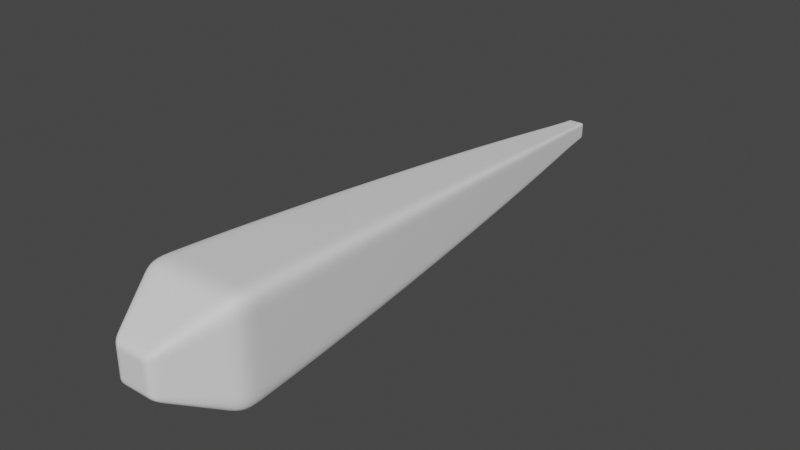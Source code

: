# Source: bone.blend  (saved by Blender 2.90.8; exported with 4.5.12 LTS)
import bpy
from mathutils import Matrix  # noqa: F401  (used for matrix-valued properties, if any)

bpy.ops.wm.read_factory_settings(use_empty=True)
scene = bpy.context.scene
scene.name = 'Scene'

# ---- collections
col_collection = bpy.data.collections.new('Collection'); scene.collection.children.link(col_collection)

# ---- materials (node trees are filled in below, after node groups)
mat_material_001 = bpy.data.materials.new('Material.001')
mat_material_001.alpha_threshold = 0.0
mat_material_001.use_transparent_shadow = False
mat_material_001.line_color = (0.0, 0.0, 0.0, 1.0)

# ---- material node trees

# ---- world
world_world = bpy.data.worlds.new('World'); scene.world = world_world
world_world.use_nodes = True; world_world.node_tree.nodes.clear()
_N = world_world.node_tree.nodes; _L = world_world.node_tree.links
n0 = _N.new('ShaderNodeOutputWorld'); n0.name = 'World Output'; n0.location = (300, 300)
n1 = _N.new('ShaderNodeBackground'); n1.name = 'Background'; n1.location = (10, 300)
n1.inputs[0].default_value = (0.05088, 0.05088, 0.05088, 1.0)
_L.new(n1.outputs[0], n0.inputs[0])
n0.is_active_output = True
world_world.color = (0.05088, 0.05088, 0.05088)
world_world.use_sun_shadow = False
world_world.sun_shadow_jitter_overblur = 0.0

# ---- meshes
me_cube_006 = bpy.data.meshes.new('Cube.006')
me_cube_006.from_pydata([(0.01307, 0.967, -0.01307), (0.07993, 0.1361, -0.07993), (0.01307, 0.967, 0.01307), (0.07993, 0.1361, 0.07993), (-0.01307, 0.967, -0.01307), (-0.07993, 0.1361, -0.07993), (-0.01307, 0.967, 0.01307), (-0.07993, 0.1361, 0.07993), (-0.02969, 0.04008, -0.02969), (-0.02969, 0.04008, 0.02969), (0.02969, 0.04008, -0.02969), (0.02969, 0.04008, 0.02969), (-0.07993, 0.1361, -0.04796), (-0.07993, 0.1361, -0.01599), (-0.07993, 0.1361, 0.01599), (-0.07993, 0.1361, 0.04796), (0.04796, 0.1361, -0.07993), (0.01599, 0.1361, -0.07993), (-0.01599, 0.1361, -0.07993), (-0.04796, 0.1361, -0.07993), (0.0198, 0.8923, -0.0198), (0.03326, 0.7584, -0.03326), (0.05132, 0.5542, -0.05132), (0.06901, 0.3205, -0.06901), (-0.06901, 0.3205, 0.06901), (-0.05132, 0.5542, 0.05132), (-0.03326, 0.7584, 0.03326), (-0.0198, 0.8923, 0.0198), (0.0198, 0.8923, 0.0198), (0.03326, 0.7584, 0.03326), (0.05132, 0.5542, 0.05132), (0.06901, 0.3205, 0.06901), (-0.0198, 0.8923, -0.0198), (-0.03326, 0.7584, -0.03326), (-0.05132, 0.5542, -0.05132), (-0.06901, 0.3205, -0.06901), (0.007844, 0.967, 0.01307), (0.002615, 0.967, 0.01307), (-0.002615, 0.967, 0.01307), (-0.007844, 0.967, 0.01307), (0.01307, 0.967, -0.007844), (0.01307, 0.967, -0.002615), (0.01307, 0.967, 0.002615), (0.01307, 0.967, 0.007844), (-0.04796, 0.1361, 0.07993), (-0.01599, 0.1361, 0.07993), (0.01599, 0.1361, 0.07993), (0.04796, 0.1361, 0.07993), (-0.01307, 0.967, 0.007844), (-0.01307, 0.967, 0.002615), (-0.01307, 0.967, -0.002615), (-0.01307, 0.967, -0.007844), (-0.007844, 0.967, -0.01307), (-0.002615, 0.967, -0.01307), (0.002615, 0.967, -0.01307), (0.007844, 0.967, -0.01307), (0.07993, 0.1361, 0.04796), (0.07993, 0.1361, 0.01599), (0.07993, 0.1361, -0.01599), (0.07993, 0.1361, -0.04796), (-0.02969, 0.04008, -0.01782), (-0.02969, 0.04008, -0.005939), (-0.02969, 0.04008, 0.005939), (-0.02969, 0.04008, 0.01782), (0.01782, 0.04008, -0.02969), (0.005939, 0.04008, -0.02969), (-0.005939, 0.04008, -0.02969), (-0.01782, 0.04008, -0.02969), (-0.01782, 0.04008, 0.02969), (-0.005939, 0.04008, 0.02969), (0.005939, 0.04008, 0.02969), (0.01782, 0.04008, 0.02969), (0.02969, 0.04008, 0.01782), (0.02969, 0.04008, 0.005939), (0.02969, 0.04008, -0.005939), (0.02969, 0.04008, -0.01782), (0.06988, 0.1169, -0.06988), (0.05983, 0.09772, -0.05983), (0.04979, 0.07851, -0.04979), (0.03974, 0.05929, -0.03974), (-0.03974, 0.05929, -0.03974), (-0.04979, 0.07851, -0.04979), (-0.05983, 0.09772, -0.05983), (-0.06988, 0.1169, -0.06988), (-0.06988, 0.1169, 0.06988), (-0.05983, 0.09772, 0.05983), (-0.04979, 0.07851, 0.04979), (-0.03974, 0.05929, 0.03974), (0.03974, 0.05929, 0.03974), (0.04979, 0.07851, 0.04979), (0.05983, 0.09772, 0.05983), (0.06988, 0.1169, 0.06988), (0.06988, 0.1169, -0.04193), (0.05983, 0.09772, -0.0359), (0.04979, 0.07851, -0.02987), (0.03974, 0.05929, -0.02384), (0.06988, 0.1169, -0.01398), (0.05983, 0.09772, -0.01197), (0.04979, 0.07851, -0.009957), (0.03974, 0.05929, -0.007948), (0.06988, 0.1169, 0.01398), (0.05983, 0.09772, 0.01197), (0.04979, 0.07851, 0.009957), (0.03974, 0.05929, 0.007948), (0.06988, 0.1169, 0.04193), (0.05983, 0.09772, 0.0359), (0.04979, 0.07851, 0.02987), (0.03974, 0.05929, 0.02384), (-0.06988, 0.1169, 0.04193), (-0.05983, 0.09772, 0.0359), (-0.04979, 0.07851, 0.02987), (-0.03974, 0.05929, 0.02384), (-0.06988, 0.1169, 0.01398), (-0.05983, 0.09772, 0.01197), (-0.04979, 0.07851, 0.009957), (-0.03974, 0.05929, 0.007948), (-0.06988, 0.1169, -0.01398), (-0.05983, 0.09772, -0.01197), (-0.04979, 0.07851, -0.009957), (-0.03974, 0.05929, -0.007948), (-0.06988, 0.1169, -0.04193), (-0.05983, 0.09772, -0.0359), (-0.04979, 0.07851, -0.02987), (-0.03974, 0.05929, -0.02384), (0.04193, 0.1169, 0.06988), (0.0359, 0.09772, 0.05983), (0.02987, 0.07851, 0.04979), (0.02384, 0.05929, 0.03974), (0.01398, 0.1169, 0.06988), (0.01197, 0.09772, 0.05983), (0.009957, 0.07851, 0.04979), (0.007948, 0.05929, 0.03974), (-0.01398, 0.1169, 0.06988), (-0.01197, 0.09772, 0.05983), (-0.009957, 0.07851, 0.04979), (-0.007948, 0.05929, 0.03974), (-0.04193, 0.1169, 0.06988), (-0.0359, 0.09772, 0.05983), (-0.02987, 0.07851, 0.04979), (-0.02384, 0.05929, 0.03974), (-0.01782, 0.04008, -0.01782), (-0.01782, 0.04008, -0.005939), (-0.01782, 0.04008, 0.005939), (-0.01782, 0.04008, 0.01782), (-0.005939, 0.04008, -0.01782), (-0.005939, 0.04008, -0.005939), (-0.005939, 0.04008, 0.005939), (-0.005939, 0.04008, 0.01782), (0.005939, 0.04008, -0.01782), (0.005939, 0.04008, -0.005939), (0.005939, 0.04008, 0.005939), (0.005939, 0.04008, 0.01782), (0.01782, 0.04008, -0.01782), (0.01782, 0.04008, -0.005939), (0.01782, 0.04008, 0.005939), (0.01782, 0.04008, 0.01782), (-0.04139, 0.3208, -0.06898), (-0.0138, 0.3208, -0.06898), (0.0138, 0.3208, -0.06898), (0.04139, 0.3208, -0.06898), (-0.03076, 0.5546, -0.05127), (-0.01026, 0.5545, -0.05128), (0.01026, 0.5545, -0.05128), (0.03076, 0.5546, -0.05127), (-0.01994, 0.7586, -0.03324), (-0.006647, 0.7586, -0.03324), (0.006647, 0.7586, -0.03324), (0.01994, 0.7586, -0.03324), (-0.01188, 0.8923, -0.01979), (-0.003958, 0.8923, -0.01979), (0.003958, 0.8923, -0.01979), (0.01188, 0.8923, -0.01979), (0.06898, 0.3208, -0.04139), (0.06898, 0.3208, -0.0138), (0.06898, 0.3208, 0.0138), (0.06898, 0.3208, 0.04139), (0.05127, 0.5546, -0.03076), (0.05128, 0.5545, -0.01026), (0.05128, 0.5545, 0.01026), (0.05127, 0.5546, 0.03076), (0.03324, 0.7586, -0.01994), (0.03324, 0.7586, -0.006647), (0.03324, 0.7586, 0.006647), (0.03324, 0.7586, 0.01994), (0.01979, 0.8923, -0.01188), (0.01979, 0.8923, -0.003958), (0.01979, 0.8923, 0.003958), (0.01979, 0.8923, 0.01188), (-0.04193, 0.1169, -0.06988), (-0.0359, 0.09772, -0.05983), (-0.02987, 0.07851, -0.04979), (-0.02384, 0.05929, -0.03974), (-0.01398, 0.1169, -0.06988), (-0.01197, 0.09772, -0.05983), (-0.009957, 0.07851, -0.04979), (-0.007948, 0.05929, -0.03974), (0.01398, 0.1169, -0.06988), (0.01197, 0.09772, -0.05983), (0.009957, 0.07851, -0.04979), (0.007948, 0.05929, -0.03974), (0.04193, 0.1169, -0.06988), (0.0359, 0.09772, -0.05983), (0.02987, 0.07851, -0.04979), (0.02384, 0.05929, -0.03974), (-0.06898, 0.3208, 0.04139), (-0.06898, 0.3208, 0.0138), (-0.06898, 0.3208, -0.0138), (-0.06898, 0.3208, -0.04139), (-0.05127, 0.5546, 0.03076), (-0.05128, 0.5545, 0.01026), (-0.05128, 0.5545, -0.01026), (-0.05127, 0.5546, -0.03076), (-0.03324, 0.7586, 0.01994), (-0.03324, 0.7586, 0.006647), (-0.03324, 0.7586, -0.006647), (-0.03324, 0.7586, -0.01994), (-0.01979, 0.8923, 0.01188), (-0.01979, 0.8923, 0.003958), (-0.01979, 0.8923, -0.003958), (-0.01979, 0.8923, -0.01188), (0.04139, 0.3208, 0.06898), (0.0138, 0.3208, 0.06898), (-0.0138, 0.3208, 0.06898), (-0.04139, 0.3208, 0.06898), (0.03076, 0.5546, 0.05127), (0.01026, 0.5545, 0.05128), (-0.01026, 0.5545, 0.05128), (-0.03076, 0.5546, 0.05127), (0.01994, 0.7586, 0.03324), (0.006647, 0.7586, 0.03324), (-0.006647, 0.7586, 0.03324), (-0.01994, 0.7586, 0.03324), (0.01188, 0.8923, 0.01979), (0.003958, 0.8923, 0.01979), (-0.003958, 0.8923, 0.01979), (-0.01188, 0.8923, 0.01979), (0.007844, 0.967, -0.007844), (0.007844, 0.967, -0.002615), (0.007844, 0.967, 0.002615), (0.007844, 0.967, 0.007844), (0.002615, 0.967, -0.007844), (0.002615, 0.967, -0.002615), (0.002615, 0.967, 0.002615), (0.002615, 0.967, 0.007844), (-0.002615, 0.967, -0.007844), (-0.002615, 0.967, -0.002615), (-0.002615, 0.967, 0.002615), (-0.002615, 0.967, 0.007844), (-0.007844, 0.967, -0.007844), (-0.007844, 0.967, -0.002615), (-0.007844, 0.967, 0.002615), (-0.007844, 0.967, 0.007844), (0.07187, 0.2775, -0.07187), (0.07434, 0.2378, -0.07434), (0.07634, 0.2026, -0.07634), (0.07813, 0.1694, -0.07813), (0.07187, 0.2775, 0.07187), (0.07434, 0.2378, 0.07434), (0.07634, 0.2026, 0.07634), (0.07813, 0.1694, 0.07813), (-0.07187, 0.2775, -0.07187), (-0.07434, 0.2378, -0.07434), (-0.07634, 0.2026, -0.07634), (-0.07813, 0.1694, -0.07813), (-0.07813, 0.1694, 0.07813), (-0.07634, 0.2026, 0.07634), (-0.07434, 0.2378, 0.07434), (-0.07187, 0.2775, 0.07187), (-0.04311, 0.2777, -0.07185), (-0.0446, 0.238, -0.07433), (-0.0458, 0.2026, -0.07634), (-0.04688, 0.1694, -0.07813), (-0.01437, 0.2777, -0.07185), (-0.01487, 0.238, -0.07433), (-0.01527, 0.2026, -0.07634), (-0.01563, 0.1694, -0.07813), (0.01437, 0.2777, -0.07185), (0.01487, 0.238, -0.07433), (0.01527, 0.2026, -0.07634), (0.01563, 0.1694, -0.07813), (0.04311, 0.2777, -0.07185), (0.0446, 0.238, -0.07433), (0.0458, 0.2026, -0.07634), (0.04688, 0.1694, -0.07813), (0.07185, 0.2777, -0.04311), (0.07433, 0.238, -0.0446), (0.07634, 0.2026, -0.0458), (0.07813, 0.1694, -0.04688), (0.07185, 0.2777, -0.01437), (0.07433, 0.238, -0.01487), (0.07634, 0.2026, -0.01527), (0.07813, 0.1694, -0.01563), (0.07185, 0.2777, 0.01437), (0.07433, 0.238, 0.01487), (0.07634, 0.2026, 0.01527), (0.07813, 0.1694, 0.01563), (0.07185, 0.2777, 0.04311), (0.07433, 0.238, 0.0446), (0.07634, 0.2026, 0.0458), (0.07813, 0.1694, 0.04688), (-0.07185, 0.2777, 0.04311), (-0.07433, 0.238, 0.0446), (-0.07634, 0.2026, 0.0458), (-0.07813, 0.1694, 0.04688), (-0.07185, 0.2777, 0.01437), (-0.07433, 0.238, 0.01487), (-0.07634, 0.2026, 0.01527), (-0.07813, 0.1694, 0.01563), (-0.07185, 0.2777, -0.01437), (-0.07433, 0.238, -0.01487), (-0.07634, 0.2026, -0.01527), (-0.07813, 0.1694, -0.01563), (-0.07185, 0.2777, -0.04311), (-0.07433, 0.238, -0.0446), (-0.07634, 0.2026, -0.0458), (-0.07813, 0.1694, -0.04688), (0.04311, 0.2777, 0.07185), (0.0446, 0.238, 0.07433), (0.0458, 0.2026, 0.07634), (0.04688, 0.1694, 0.07813), (0.01437, 0.2777, 0.07185), (0.01487, 0.238, 0.07433), (0.01527, 0.2026, 0.07634), (0.01563, 0.1694, 0.07813), (-0.01437, 0.2777, 0.07185), (-0.01487, 0.238, 0.07433), (-0.01527, 0.2026, 0.07634), (-0.01563, 0.1694, 0.07813), (-0.04311, 0.2777, 0.07185), (-0.0446, 0.238, 0.07433), (-0.0458, 0.2026, 0.07634), (-0.04688, 0.1694, 0.07813), (0.05603, 0.4958, -0.05603), (0.06063, 0.4365, -0.06063), (0.065, 0.3775, -0.065), (-0.065, 0.3775, 0.065), (-0.06063, 0.4365, 0.06063), (-0.05603, 0.4958, 0.05603), (0.05603, 0.4958, 0.05603), (0.06063, 0.4365, 0.06063), (0.065, 0.3775, 0.065), (-0.05603, 0.4958, -0.05603), (-0.06063, 0.4365, -0.06063), (-0.065, 0.3775, -0.065), (-0.03359, 0.4962, -0.05599), (-0.03635, 0.4368, -0.06059), (-0.03898, 0.3778, -0.06496), (-0.0112, 0.4962, -0.05599), (-0.01212, 0.4368, -0.06059), (-0.01299, 0.3778, -0.06496), (0.0112, 0.4962, -0.05599), (0.01212, 0.4368, -0.06059), (0.01299, 0.3778, -0.06496), (0.03359, 0.4962, -0.05599), (0.03635, 0.4368, -0.06059), (0.03898, 0.3778, -0.06496), (0.05599, 0.4962, -0.03359), (0.06059, 0.4368, -0.03635), (0.06496, 0.3778, -0.03898), (0.05599, 0.4962, -0.0112), (0.06059, 0.4368, -0.01212), (0.06496, 0.3778, -0.01299), (0.05599, 0.4962, 0.0112), (0.06059, 0.4368, 0.01212), (0.06496, 0.3778, 0.01299), (0.05599, 0.4962, 0.03359), (0.06059, 0.4368, 0.03635), (0.06496, 0.3778, 0.03898), (-0.05599, 0.4962, 0.03359), (-0.06059, 0.4368, 0.03635), (-0.06496, 0.3778, 0.03898), (-0.05599, 0.4962, 0.0112), (-0.06059, 0.4368, 0.01212), (-0.06496, 0.3778, 0.01299), (-0.05599, 0.4962, -0.0112), (-0.06059, 0.4368, -0.01212), (-0.06496, 0.3778, -0.01299), (-0.05599, 0.4962, -0.03359), (-0.06059, 0.4368, -0.03635), (-0.06496, 0.3778, -0.03898), (0.03359, 0.4962, 0.05599), (0.03635, 0.4368, 0.06059), (0.03898, 0.3778, 0.06496), (0.0112, 0.4962, 0.05599), (0.01212, 0.4368, 0.06059), (0.01299, 0.3778, 0.06496), (-0.0112, 0.4962, 0.05599), (-0.01212, 0.4368, 0.06059), (-0.01299, 0.3778, 0.06496), (-0.03359, 0.4962, 0.05599), (-0.03635, 0.4368, 0.06059), (-0.03898, 0.3778, 0.06496), (0.03662, 0.7227, -0.03662), (0.04015, 0.6841, -0.04015), (0.0438, 0.6429, -0.0438), (0.04754, 0.5995, -0.04754), (-0.04754, 0.5995, 0.04754), (-0.0438, 0.6429, 0.0438), (-0.04015, 0.6841, 0.04015), (-0.03662, 0.7227, 0.03662), (0.03662, 0.7227, 0.03662), (0.04015, 0.6841, 0.04015), (0.0438, 0.6429, 0.0438), (0.04754, 0.5995, 0.04754), (-0.03662, 0.7227, -0.03662), (-0.04015, 0.6841, -0.04015), (-0.0438, 0.6429, -0.0438), (-0.04754, 0.5995, -0.04754), (-0.02196, 0.7229, -0.03659), (-0.02407, 0.6843, -0.04011), (-0.02626, 0.6432, -0.04376), (-0.0285, 0.5998, -0.0475), (-0.007319, 0.7229, -0.03659), (-0.008023, 0.6843, -0.04011), (-0.008752, 0.6432, -0.04376), (-0.009499, 0.5998, -0.0475), (0.007319, 0.7229, -0.03659), (0.008023, 0.6843, -0.04011), (0.008752, 0.6432, -0.04376), (0.009499, 0.5998, -0.0475), (0.02196, 0.7229, -0.03659), (0.02407, 0.6843, -0.04011), (0.02626, 0.6432, -0.04376), (0.0285, 0.5998, -0.0475), (0.03659, 0.7229, -0.02196), (0.04011, 0.6843, -0.02407), (0.04376, 0.6432, -0.02626), (0.0475, 0.5998, -0.0285), (0.03659, 0.7229, -0.007319), (0.04011, 0.6843, -0.008023), (0.04376, 0.6432, -0.008752), (0.0475, 0.5998, -0.009499), (0.03659, 0.7229, 0.007319), (0.04011, 0.6843, 0.008023), (0.04376, 0.6432, 0.008752), (0.0475, 0.5998, 0.009499), (0.03659, 0.7229, 0.02196), (0.04011, 0.6843, 0.02407), (0.04376, 0.6432, 0.02626), (0.0475, 0.5998, 0.0285), (-0.03659, 0.7229, 0.02196), (-0.04011, 0.6843, 0.02407), (-0.04376, 0.6432, 0.02626), (-0.0475, 0.5998, 0.0285), (-0.03659, 0.7229, 0.007319), (-0.04011, 0.6843, 0.008023), (-0.04376, 0.6432, 0.008752), (-0.0475, 0.5998, 0.009499), (-0.03659, 0.7229, -0.007319), (-0.04011, 0.6843, -0.008023), (-0.04376, 0.6432, -0.008752), (-0.0475, 0.5998, -0.009499), (-0.03659, 0.7229, -0.02196), (-0.04011, 0.6843, -0.02407), (-0.04376, 0.6432, -0.02626), (-0.0475, 0.5998, -0.0285), (0.02196, 0.7229, 0.03659), (0.02407, 0.6843, 0.04011), (0.02626, 0.6432, 0.04376), (0.0285, 0.5998, 0.0475), (0.007319, 0.7229, 0.03659), (0.008023, 0.6843, 0.04011), (0.008752, 0.6432, 0.04376), (0.009499, 0.5998, 0.0475), (-0.007319, 0.7229, 0.03659), (-0.008023, 0.6843, 0.04011), (-0.008752, 0.6432, 0.04376), (-0.009499, 0.5998, 0.0475), (-0.02196, 0.7229, 0.03659), (-0.02407, 0.6843, 0.04011), (-0.02626, 0.6432, 0.04376), (-0.0285, 0.5998, 0.0475), (0.02257, 0.8657, -0.02257), (0.02576, 0.8347, -0.02576), (0.02933, 0.7989, -0.02933), (-0.02933, 0.7989, 0.02933), (-0.02576, 0.8347, 0.02576), (-0.02257, 0.8657, 0.02257), (0.02257, 0.8657, 0.02257), (0.02576, 0.8347, 0.02576), (0.02933, 0.7989, 0.02933), (-0.02257, 0.8657, -0.02257), (-0.02576, 0.8347, -0.02576), (-0.02933, 0.7989, -0.02933), (-0.01354, 0.8657, -0.02256), (-0.01545, 0.8347, -0.02574), (-0.01759, 0.799, -0.02931), (-0.004512, 0.8657, -0.02256), (-0.005148, 0.8347, -0.02574), (-0.005862, 0.7991, -0.02931), (0.004512, 0.8657, -0.02256), (0.005148, 0.8347, -0.02574), (0.005862, 0.7991, -0.02931), (0.01354, 0.8657, -0.02256), (0.01545, 0.8347, -0.02574), (0.01759, 0.799, -0.02931), (0.02256, 0.8657, -0.01354), (0.02574, 0.8347, -0.01545), (0.02931, 0.799, -0.01759), (0.02256, 0.8657, -0.004512), (0.02574, 0.8347, -0.005148), (0.02931, 0.7991, -0.005863), (0.02256, 0.8657, 0.004512), (0.02574, 0.8347, 0.005148), (0.02931, 0.7991, 0.005862), (0.02256, 0.8657, 0.01354), (0.02574, 0.8347, 0.01545), (0.02931, 0.799, 0.01759), (-0.02256, 0.8657, 0.01354), (-0.02574, 0.8347, 0.01545), (-0.02931, 0.799, 0.01759), (-0.02256, 0.8657, 0.004512), (-0.02574, 0.8347, 0.005148), (-0.02931, 0.7991, 0.005862), (-0.02256, 0.8657, -0.004512), (-0.02574, 0.8347, -0.005148), (-0.02931, 0.7991, -0.005863), (-0.02256, 0.8657, -0.01354), (-0.02574, 0.8347, -0.01545), (-0.02931, 0.799, -0.01759), (0.01354, 0.8657, 0.02256), (0.01545, 0.8347, 0.02574), (0.01759, 0.799, 0.02931), (0.004512, 0.8657, 0.02256), (0.005148, 0.8347, 0.02574), (0.005862, 0.7991, 0.02931), (-0.004512, 0.8657, 0.02256), (-0.005148, 0.8347, 0.02574), (-0.005863, 0.7991, 0.02931), (-0.01354, 0.8657, 0.02256), (-0.01545, 0.8347, 0.02574), (-0.01759, 0.799, 0.02931), (-0.0179, 0.9107, 0.0179), (-0.01628, 0.9269, 0.01628), (-0.01494, 0.9413, 0.01494), (-0.01387, 0.9545, 0.01387), (0.01387, 0.9545, -0.01387), (0.01494, 0.9413, -0.01494), (0.01628, 0.9269, -0.01628), (0.0179, 0.9107, -0.0179), (0.01387, 0.9545, 0.01387), (0.01494, 0.9413, 0.01494), (0.01628, 0.9269, 0.01628), (0.0179, 0.9107, 0.0179), (-0.01387, 0.9545, -0.01387), (-0.01494, 0.9413, -0.01494), (-0.01628, 0.9269, -0.01628), (-0.0179, 0.9107, -0.0179), (-0.008323, 0.9545, -0.01387), (-0.008961, 0.9413, -0.01494), (-0.009764, 0.9269, -0.01627), (-0.01074, 0.9107, -0.01789), (-0.002774, 0.9545, -0.01387), (-0.002987, 0.9413, -0.01493), (-0.003255, 0.9269, -0.01627), (-0.003578, 0.9107, -0.01789), (0.002774, 0.9545, -0.01387), (0.002987, 0.9413, -0.01493), (0.003255, 0.9269, -0.01627), (0.003578, 0.9107, -0.01789), (0.008323, 0.9545, -0.01387), (0.008961, 0.9413, -0.01494), (0.009764, 0.9269, -0.01627), (0.01074, 0.9107, -0.01789), (0.01387, 0.9545, -0.008323), (0.01494, 0.9413, -0.008961), (0.01627, 0.9269, -0.009764), (0.01789, 0.9107, -0.01074), (0.01387, 0.9545, -0.002774), (0.01493, 0.9413, -0.002987), (0.01627, 0.9269, -0.003255), (0.01789, 0.9107, -0.003578), (0.01387, 0.9545, 0.002774), (0.01493, 0.9413, 0.002987), (0.01627, 0.9269, 0.003255), (0.01789, 0.9107, 0.003578), (0.01387, 0.9545, 0.008323), (0.01494, 0.9413, 0.008961), (0.01627, 0.9269, 0.009764), (0.01789, 0.9107, 0.01074), (-0.01387, 0.9545, 0.008323), (-0.01494, 0.9413, 0.008961), (-0.01627, 0.9269, 0.009764), (-0.01789, 0.9107, 0.01074), (-0.01387, 0.9545, 0.002774), (-0.01493, 0.9413, 0.002987), (-0.01627, 0.9269, 0.003255), (-0.01789, 0.9107, 0.003578), (-0.01387, 0.9545, -0.002774), (-0.01493, 0.9413, -0.002987), (-0.01627, 0.9269, -0.003255), (-0.01789, 0.9107, -0.003578), (-0.01387, 0.9545, -0.008323), (-0.01494, 0.9413, -0.008961), (-0.01627, 0.9269, -0.009764), (-0.01789, 0.9107, -0.01074), (0.008323, 0.9545, 0.01387), (0.008961, 0.9413, 0.01494), (0.009764, 0.9269, 0.01627), (0.01074, 0.9107, 0.01789), (0.002774, 0.9545, 0.01387), (0.002987, 0.9413, 0.01493), (0.003255, 0.9269, 0.01627), (0.003578, 0.9107, 0.01789), (-0.002774, 0.9545, 0.01387), (-0.002987, 0.9413, 0.01493), (-0.003255, 0.9269, 0.01627), (-0.003578, 0.9107, 0.01789), (-0.008323, 0.9545, 0.01387), (-0.008961, 0.9413, 0.01494), (-0.009764, 0.9269, 0.01627), (-0.01074, 0.9107, 0.01789)], [], [(251, 48, 6, 39), (608, 39, 6, 535), (592, 51, 4, 544), (203, 79, 10, 64), (576, 43, 2, 540), (560, 55, 0, 536), (155, 72, 11, 71), (139, 87, 9, 68), (123, 80, 8, 60), (107, 88, 11, 72), (79, 95, 75, 10), (95, 99, 74, 75), (99, 103, 73, 74), (103, 107, 72, 73), (1, 59, 92, 76), (76, 92, 93, 77), (77, 93, 94, 78), (78, 94, 95, 79), (59, 58, 96, 92), (92, 96, 97, 93), (93, 97, 98, 94), (94, 98, 99, 95), (58, 57, 100, 96), (96, 100, 101, 97), (97, 101, 102, 98), (98, 102, 103, 99), (57, 56, 104, 100), (100, 104, 105, 101), (101, 105, 106, 102), (102, 106, 107, 103), (56, 3, 91, 104), (104, 91, 90, 105), (105, 90, 89, 106), (106, 89, 88, 107), (87, 111, 63, 9), (111, 115, 62, 63), (115, 119, 61, 62), (119, 123, 60, 61), (7, 15, 108, 84), (84, 108, 109, 85), (85, 109, 110, 86), (86, 110, 111, 87), (15, 14, 112, 108), (108, 112, 113, 109), (109, 113, 114, 110), (110, 114, 115, 111), (14, 13, 116, 112), (112, 116, 117, 113), (113, 117, 118, 114), (114, 118, 119, 115), (13, 12, 120, 116), (116, 120, 121, 117), (117, 121, 122, 118), (118, 122, 123, 119), (12, 5, 83, 120), (120, 83, 82, 121), (121, 82, 81, 122), (122, 81, 80, 123), (88, 127, 71, 11), (127, 131, 70, 71), (131, 135, 69, 70), (135, 139, 68, 69), (3, 47, 124, 91), (91, 124, 125, 90), (90, 125, 126, 89), (89, 126, 127, 88), (47, 46, 128, 124), (124, 128, 129, 125), (125, 129, 130, 126), (126, 130, 131, 127), (46, 45, 132, 128), (128, 132, 133, 129), (129, 133, 134, 130), (130, 134, 135, 131), (45, 44, 136, 132), (132, 136, 137, 133), (133, 137, 138, 134), (134, 138, 139, 135), (44, 7, 84, 136), (136, 84, 85, 137), (137, 85, 86, 138), (138, 86, 87, 139), (63, 143, 68, 9), (143, 147, 69, 68), (147, 151, 70, 69), (151, 155, 71, 70), (8, 67, 140, 60), (60, 140, 141, 61), (61, 141, 142, 62), (62, 142, 143, 63), (67, 66, 144, 140), (140, 144, 145, 141), (141, 145, 146, 142), (142, 146, 147, 143), (66, 65, 148, 144), (144, 148, 149, 145), (145, 149, 150, 146), (146, 150, 151, 147), (65, 64, 152, 148), (148, 152, 153, 149), (149, 153, 154, 150), (150, 154, 155, 151), (64, 10, 75, 152), (152, 75, 74, 153), (153, 74, 73, 154), (154, 73, 72, 155), (280, 159, 23, 252), (353, 163, 22, 332), (420, 167, 21, 392), (493, 171, 20, 472), (260, 35, 156, 268), (268, 156, 157, 272), (272, 157, 158, 276), (276, 158, 159, 280), (341, 34, 160, 344), (344, 160, 161, 347), (347, 161, 162, 350), (350, 162, 163, 353), (404, 33, 164, 408), (408, 164, 165, 412), (412, 165, 166, 416), (416, 166, 167, 420), (481, 32, 168, 484), (484, 168, 169, 487), (487, 169, 170, 490), (490, 170, 171, 493), (544, 4, 52, 548), (548, 52, 53, 552), (552, 53, 54, 556), (556, 54, 55, 560), (296, 175, 31, 256), (365, 179, 30, 338), (436, 183, 29, 400), (505, 187, 28, 478), (252, 23, 172, 284), (284, 172, 173, 288), (288, 173, 174, 292), (292, 174, 175, 296), (332, 22, 176, 356), (356, 176, 177, 359), (359, 177, 178, 362), (362, 178, 179, 365), (392, 21, 180, 424), (424, 180, 181, 428), (428, 181, 182, 432), (432, 182, 183, 436), (472, 20, 184, 496), (496, 184, 185, 499), (499, 185, 186, 502), (502, 186, 187, 505), (536, 0, 40, 564), (564, 40, 41, 568), (568, 41, 42, 572), (572, 42, 43, 576), (80, 191, 67, 8), (191, 195, 66, 67), (195, 199, 65, 66), (199, 203, 64, 65), (5, 19, 188, 83), (83, 188, 189, 82), (82, 189, 190, 81), (81, 190, 191, 80), (19, 18, 192, 188), (188, 192, 193, 189), (189, 193, 194, 190), (190, 194, 195, 191), (18, 17, 196, 192), (192, 196, 197, 193), (193, 197, 198, 194), (194, 198, 199, 195), (17, 16, 200, 196), (196, 200, 201, 197), (197, 201, 202, 198), (198, 202, 203, 199), (16, 1, 76, 200), (200, 76, 77, 201), (201, 77, 78, 202), (202, 78, 79, 203), (312, 207, 35, 260), (377, 211, 34, 341), (452, 215, 33, 404), (517, 219, 32, 481), (267, 24, 204, 300), (300, 204, 205, 304), (304, 205, 206, 308), (308, 206, 207, 312), (337, 25, 208, 368), (368, 208, 209, 371), (371, 209, 210, 374), (374, 210, 211, 377), (399, 26, 212, 440), (440, 212, 213, 444), (444, 213, 214, 448), (448, 214, 215, 452), (477, 27, 216, 508), (508, 216, 217, 511), (511, 217, 218, 514), (514, 218, 219, 517), (535, 6, 48, 580), (580, 48, 49, 584), (584, 49, 50, 588), (588, 50, 51, 592), (328, 223, 24, 267), (389, 227, 25, 337), (468, 231, 26, 399), (529, 235, 27, 477), (256, 31, 220, 316), (316, 220, 221, 320), (320, 221, 222, 324), (324, 222, 223, 328), (338, 30, 224, 380), (380, 224, 225, 383), (383, 225, 226, 386), (386, 226, 227, 389), (400, 29, 228, 456), (456, 228, 229, 460), (460, 229, 230, 464), (464, 230, 231, 468), (478, 28, 232, 520), (520, 232, 233, 523), (523, 233, 234, 526), (526, 234, 235, 529), (540, 2, 36, 596), (596, 36, 37, 600), (600, 37, 38, 604), (604, 38, 39, 608), (43, 239, 36, 2), (239, 243, 37, 36), (243, 247, 38, 37), (247, 251, 39, 38), (0, 55, 236, 40), (40, 236, 237, 41), (41, 237, 238, 42), (42, 238, 239, 43), (55, 54, 240, 236), (236, 240, 241, 237), (237, 241, 242, 238), (238, 242, 243, 239), (54, 53, 244, 240), (240, 244, 245, 241), (241, 245, 246, 242), (242, 246, 247, 243), (53, 52, 248, 244), (244, 248, 249, 245), (245, 249, 250, 246), (246, 250, 251, 247), (52, 4, 51, 248), (248, 51, 50, 249), (249, 50, 49, 250), (250, 49, 48, 251), (45, 327, 331, 44), (327, 326, 330, 331), (326, 325, 329, 330), (325, 324, 328, 329), (46, 323, 327, 45), (323, 322, 326, 327), (322, 321, 325, 326), (321, 320, 324, 325), (47, 319, 323, 46), (319, 318, 322, 323), (318, 317, 321, 322), (317, 316, 320, 321), (3, 259, 319, 47), (259, 258, 318, 319), (258, 257, 317, 318), (257, 256, 316, 317), (44, 331, 264, 7), (331, 330, 265, 264), (330, 329, 266, 265), (329, 328, 267, 266), (13, 311, 315, 12), (311, 310, 314, 315), (310, 309, 313, 314), (309, 308, 312, 313), (14, 307, 311, 13), (307, 306, 310, 311), (306, 305, 309, 310), (305, 304, 308, 309), (15, 303, 307, 14), (303, 302, 306, 307), (302, 301, 305, 306), (301, 300, 304, 305), (7, 264, 303, 15), (264, 265, 302, 303), (265, 266, 301, 302), (266, 267, 300, 301), (12, 315, 263, 5), (315, 314, 262, 263), (314, 313, 261, 262), (313, 312, 260, 261), (57, 295, 299, 56), (295, 294, 298, 299), (294, 293, 297, 298), (293, 292, 296, 297), (58, 291, 295, 57), (291, 290, 294, 295), (290, 289, 293, 294), (289, 288, 292, 293), (59, 287, 291, 58), (287, 286, 290, 291), (286, 285, 289, 290), (285, 284, 288, 289), (1, 255, 287, 59), (255, 254, 286, 287), (254, 253, 285, 286), (253, 252, 284, 285), (56, 299, 259, 3), (299, 298, 258, 259), (298, 297, 257, 258), (297, 296, 256, 257), (17, 279, 283, 16), (279, 278, 282, 283), (278, 277, 281, 282), (277, 276, 280, 281), (18, 275, 279, 17), (275, 274, 278, 279), (274, 273, 277, 278), (273, 272, 276, 277), (19, 271, 275, 18), (271, 270, 274, 275), (270, 269, 273, 274), (269, 268, 272, 273), (5, 263, 271, 19), (263, 262, 270, 271), (262, 261, 269, 270), (261, 260, 268, 269), (16, 283, 255, 1), (283, 282, 254, 255), (282, 281, 253, 254), (281, 280, 252, 253), (222, 388, 391, 223), (388, 387, 390, 391), (387, 386, 389, 390), (221, 385, 388, 222), (385, 384, 387, 388), (384, 383, 386, 387), (220, 382, 385, 221), (382, 381, 384, 385), (381, 380, 383, 384), (31, 340, 382, 220), (340, 339, 381, 382), (339, 338, 380, 381), (223, 391, 335, 24), (391, 390, 336, 335), (390, 389, 337, 336), (206, 376, 379, 207), (376, 375, 378, 379), (375, 374, 377, 378), (205, 373, 376, 206), (373, 372, 375, 376), (372, 371, 374, 375), (204, 370, 373, 205), (370, 369, 372, 373), (369, 368, 371, 372), (24, 335, 370, 204), (335, 336, 369, 370), (336, 337, 368, 369), (207, 379, 343, 35), (379, 378, 342, 343), (378, 377, 341, 342), (174, 364, 367, 175), (364, 363, 366, 367), (363, 362, 365, 366), (173, 361, 364, 174), (361, 360, 363, 364), (360, 359, 362, 363), (172, 358, 361, 173), (358, 357, 360, 361), (357, 356, 359, 360), (23, 334, 358, 172), (334, 333, 357, 358), (333, 332, 356, 357), (175, 367, 340, 31), (367, 366, 339, 340), (366, 365, 338, 339), (158, 352, 355, 159), (352, 351, 354, 355), (351, 350, 353, 354), (157, 349, 352, 158), (349, 348, 351, 352), (348, 347, 350, 351), (156, 346, 349, 157), (346, 345, 348, 349), (345, 344, 347, 348), (35, 343, 346, 156), (343, 342, 345, 346), (342, 341, 344, 345), (159, 355, 334, 23), (355, 354, 333, 334), (354, 353, 332, 333), (226, 467, 471, 227), (467, 466, 470, 471), (466, 465, 469, 470), (465, 464, 468, 469), (225, 463, 467, 226), (463, 462, 466, 467), (462, 461, 465, 466), (461, 460, 464, 465), (224, 459, 463, 225), (459, 458, 462, 463), (458, 457, 461, 462), (457, 456, 460, 461), (30, 403, 459, 224), (403, 402, 458, 459), (402, 401, 457, 458), (401, 400, 456, 457), (227, 471, 396, 25), (471, 470, 397, 396), (470, 469, 398, 397), (469, 468, 399, 398), (210, 451, 455, 211), (451, 450, 454, 455), (450, 449, 453, 454), (449, 448, 452, 453), (209, 447, 451, 210), (447, 446, 450, 451), (446, 445, 449, 450), (445, 444, 448, 449), (208, 443, 447, 209), (443, 442, 446, 447), (442, 441, 445, 446), (441, 440, 444, 445), (25, 396, 443, 208), (396, 397, 442, 443), (397, 398, 441, 442), (398, 399, 440, 441), (211, 455, 407, 34), (455, 454, 406, 407), (454, 453, 405, 406), (453, 452, 404, 405), (178, 435, 439, 179), (435, 434, 438, 439), (434, 433, 437, 438), (433, 432, 436, 437), (177, 431, 435, 178), (431, 430, 434, 435), (430, 429, 433, 434), (429, 428, 432, 433), (176, 427, 431, 177), (427, 426, 430, 431), (426, 425, 429, 430), (425, 424, 428, 429), (22, 395, 427, 176), (395, 394, 426, 427), (394, 393, 425, 426), (393, 392, 424, 425), (179, 439, 403, 30), (439, 438, 402, 403), (438, 437, 401, 402), (437, 436, 400, 401), (162, 419, 423, 163), (419, 418, 422, 423), (418, 417, 421, 422), (417, 416, 420, 421), (161, 415, 419, 162), (415, 414, 418, 419), (414, 413, 417, 418), (413, 412, 416, 417), (160, 411, 415, 161), (411, 410, 414, 415), (410, 409, 413, 414), (409, 408, 412, 413), (34, 407, 411, 160), (407, 406, 410, 411), (406, 405, 409, 410), (405, 404, 408, 409), (163, 423, 395, 22), (423, 422, 394, 395), (422, 421, 393, 394), (421, 420, 392, 393), (230, 528, 531, 231), (528, 527, 530, 531), (527, 526, 529, 530), (229, 525, 528, 230), (525, 524, 527, 528), (524, 523, 526, 527), (228, 522, 525, 229), (522, 521, 524, 525), (521, 520, 523, 524), (29, 480, 522, 228), (480, 479, 521, 522), (479, 478, 520, 521), (231, 531, 475, 26), (531, 530, 476, 475), (530, 529, 477, 476), (214, 516, 519, 215), (516, 515, 518, 519), (515, 514, 517, 518), (213, 513, 516, 214), (513, 512, 515, 516), (512, 511, 514, 515), (212, 510, 513, 213), (510, 509, 512, 513), (509, 508, 511, 512), (26, 475, 510, 212), (475, 476, 509, 510), (476, 477, 508, 509), (215, 519, 483, 33), (519, 518, 482, 483), (518, 517, 481, 482), (182, 504, 507, 183), (504, 503, 506, 507), (503, 502, 505, 506), (181, 501, 504, 182), (501, 500, 503, 504), (500, 499, 502, 503), (180, 498, 501, 181), (498, 497, 500, 501), (497, 496, 499, 500), (21, 474, 498, 180), (474, 473, 497, 498), (473, 472, 496, 497), (183, 507, 480, 29), (507, 506, 479, 480), (506, 505, 478, 479), (166, 492, 495, 167), (492, 491, 494, 495), (491, 490, 493, 494), (165, 489, 492, 166), (489, 488, 491, 492), (488, 487, 490, 491), (164, 486, 489, 165), (486, 485, 488, 489), (485, 484, 487, 488), (33, 483, 486, 164), (483, 482, 485, 486), (482, 481, 484, 485), (167, 495, 474, 21), (495, 494, 473, 474), (494, 493, 472, 473), (234, 607, 611, 235), (607, 606, 610, 611), (606, 605, 609, 610), (605, 604, 608, 609), (233, 603, 607, 234), (603, 602, 606, 607), (602, 601, 605, 606), (601, 600, 604, 605), (232, 599, 603, 233), (599, 598, 602, 603), (598, 597, 601, 602), (597, 596, 600, 601), (28, 543, 599, 232), (543, 542, 598, 599), (542, 541, 597, 598), (541, 540, 596, 597), (218, 591, 595, 219), (591, 590, 594, 595), (590, 589, 593, 594), (589, 588, 592, 593), (217, 587, 591, 218), (587, 586, 590, 591), (586, 585, 589, 590), (585, 584, 588, 589), (216, 583, 587, 217), (583, 582, 586, 587), (582, 581, 585, 586), (581, 580, 584, 585), (27, 532, 583, 216), (532, 533, 582, 583), (533, 534, 581, 582), (534, 535, 580, 581), (186, 575, 579, 187), (575, 574, 578, 579), (574, 573, 577, 578), (573, 572, 576, 577), (185, 571, 575, 186), (571, 570, 574, 575), (570, 569, 573, 574), (569, 568, 572, 573), (184, 567, 571, 185), (567, 566, 570, 571), (566, 565, 569, 570), (565, 564, 568, 569), (20, 539, 567, 184), (539, 538, 566, 567), (538, 537, 565, 566), (537, 536, 564, 565), (170, 559, 563, 171), (559, 558, 562, 563), (558, 557, 561, 562), (557, 556, 560, 561), (169, 555, 559, 170), (555, 554, 558, 559), (554, 553, 557, 558), (553, 552, 556, 557), (168, 551, 555, 169), (551, 550, 554, 555), (550, 549, 553, 554), (549, 548, 552, 553), (32, 547, 551, 168), (547, 546, 550, 551), (546, 545, 549, 550), (545, 544, 548, 549), (171, 563, 539, 20), (563, 562, 538, 539), (562, 561, 537, 538), (561, 560, 536, 537), (187, 579, 543, 28), (579, 578, 542, 543), (578, 577, 541, 542), (577, 576, 540, 541), (219, 595, 547, 32), (595, 594, 546, 547), (594, 593, 545, 546), (593, 592, 544, 545), (235, 611, 532, 27), (611, 610, 533, 532), (610, 609, 534, 533), (609, 608, 535, 534)])
me_cube_006.polygons.foreach_set('use_smooth', [True] * 610)
_uv = me_cube_006.uv_layers.new(name='UVMap')
_uv.uv.foreach_set('vector', [0.825, 0.7, 0.875, 0.7, 0.875, 0.75, 0.825, 0.75, 0.615, 0.95, 0.625, 0.95, 0.625, 1.0, 0.615, 1.0, 0.615, 0.2, 0.625, 0.2, 0.625, 0.25, 0.615, 0.25, 0.375, 0.45, 0.375, 0.5, 0.375, 0.5, 0.375, 0.45, 0.615, 0.7, 0.625, 0.7, 0.625, 0.75, 0.615, 0.75, 0.615, 0.45, 0.625, 0.45, 0.625, 0.5, 0.615, 0.5, 0.325, 0.7, 0.375, 0.7, 0.375, 0.75, 0.325, 0.75, 0.375, 0.95, 0.375, 1.0, 0.375, 1.0, 0.375, 0.95, 0.375, 0.2, 0.375, 0.25, 0.375, 0.25, 0.375, 0.2, 0.375, 0.7, 0.375, 0.75, 0.375, 0.75, 0.375, 0.7, 0.375, 0.5, 0.375, 0.55, 0.375, 0.55, 0.375, 0.5, 0.375, 0.55, 0.375, 0.6, 0.375, 0.6, 0.375, 0.55, 0.375, 0.6, 0.375, 0.65, 0.375, 0.65, 0.375, 0.6, 0.375, 0.65, 0.375, 0.7, 0.375, 0.7, 0.375, 0.65, 0.375, 0.5, 0.375, 0.55, 0.375, 0.55, 0.375, 0.5, 0.375, 0.5, 0.375, 0.55, 0.375, 0.55, 0.375, 0.5, 0.375, 0.5, 0.375, 0.55, 0.375, 0.55, 0.375, 0.5, 0.375, 0.5, 0.375, 0.55, 0.375, 0.55, 0.375, 0.5, 0.375, 0.55, 0.375, 0.6, 0.375, 0.6, 0.375, 0.55, 0.375, 0.55, 0.375, 0.6, 0.375, 0.6, 0.375, 0.55, 0.375, 0.55, 0.375, 0.6, 0.375, 0.6, 0.375, 0.55, 0.375, 0.55, 0.375, 0.6, 0.375, 0.6, 0.375, 0.55, 0.375, 0.6, 0.375, 0.65, 0.375, 0.65, 0.375, 0.6, 0.375, 0.6, 0.375, 0.65, 0.375, 0.65, 0.375, 0.6, 0.375, 0.6, 0.375, 0.65, 0.375, 0.65, 0.375, 0.6, 0.375, 0.6, 0.375, 0.65, 0.375, 0.65, 0.375, 0.6, 0.375, 0.65, 0.375, 0.7, 0.375, 0.7, 0.375, 0.65, 0.375, 0.65, 0.375, 0.7, 0.375, 0.7, 0.375, 0.65, 0.375, 0.65, 0.375, 0.7, 0.375, 0.7, 0.375, 0.65, 0.375, 0.65, 0.375, 0.7, 0.375, 0.7, 0.375, 0.65, 0.375, 0.7, 0.375, 0.75, 0.375, 0.75, 0.375, 0.7, 0.375, 0.7, 0.375, 0.75, 0.375, 0.75, 0.375, 0.7, 0.375, 0.7, 0.375, 0.75, 0.375, 0.75, 0.375, 0.7, 0.375, 0.7, 0.375, 0.75, 0.375, 0.75, 0.375, 0.7, 0.375, 0.0, 0.375, 0.05, 0.375, 0.05, 0.375, 0.0, 0.375, 0.05, 0.375, 0.1, 0.375, 0.1, 0.375, 0.05, 0.375, 0.1, 0.375, 0.15, 0.375, 0.15, 0.375, 0.1, 0.375, 0.15, 0.375, 0.2, 0.375, 0.2, 0.375, 0.15, 0.375, 0.0, 0.375, 0.05, 0.375, 0.05, 0.375, 0.0, 0.375, 0.0, 0.375, 0.05, 0.375, 0.05, 0.375, 0.0, 0.375, 0.0, 0.375, 0.05, 0.375, 0.05, 0.375, 0.0, 0.375, 0.0, 0.375, 0.05, 0.375, 0.05, 0.375, 0.0, 0.375, 0.05, 0.375, 0.1, 0.375, 0.1, 0.375, 0.05, 0.375, 0.05, 0.375, 0.1, 0.375, 0.1, 0.375, 0.05, 0.375, 0.05, 0.375, 0.1, 0.375, 0.1, 0.375, 0.05, 0.375, 0.05, 0.375, 0.1, 0.375, 0.1, 0.375, 0.05, 0.375, 0.1, 0.375, 0.15, 0.375, 0.15, 0.375, 0.1, 0.375, 0.1, 0.375, 0.15, 0.375, 0.15, 0.375, 0.1, 0.375, 0.1, 0.375, 0.15, 0.375, 0.15, 0.375, 0.1, 0.375, 0.1, 0.375, 0.15, 0.375, 0.15, 0.375, 0.1, 0.375, 0.15, 0.375, 0.2, 0.375, 0.2, 0.375, 0.15, 0.375, 0.15, 0.375, 0.2, 0.375, 0.2, 0.375, 0.15, 0.375, 0.15, 0.375, 0.2, 0.375, 0.2, 0.375, 0.15, 0.375, 0.15, 0.375, 0.2, 0.375, 0.2, 0.375, 0.15, 0.375, 0.2, 0.375, 0.25, 0.375, 0.25, 0.375, 0.2, 0.375, 0.2, 0.375, 0.25, 0.375, 0.25, 0.375, 0.2, 0.375, 0.2, 0.375, 0.25, 0.375, 0.25, 0.375, 0.2, 0.375, 0.2, 0.375, 0.25, 0.375, 0.25, 0.375, 0.2, 0.375, 0.75, 0.375, 0.8, 0.375, 0.8, 0.375, 0.75, 0.375, 0.8, 0.375, 0.85, 0.375, 0.85, 0.375, 0.8, 0.375, 0.85, 0.375, 0.9, 0.375, 0.9, 0.375, 0.85, 0.375, 0.9, 0.375, 0.95, 0.375, 0.95, 0.375, 0.9, 0.375, 0.75, 0.375, 0.8, 0.375, 0.8, 0.375, 0.75, 0.375, 0.75, 0.375, 0.8, 0.375, 0.8, 0.375, 0.75, 0.375, 0.75, 0.375, 0.8, 0.375, 0.8, 0.375, 0.75, 0.375, 0.75, 0.375, 0.8, 0.375, 0.8, 0.375, 0.75, 0.375, 0.8, 0.375, 0.85, 0.375, 0.85, 0.375, 0.8, 0.375, 0.8, 0.375, 0.85, 0.375, 0.85, 0.375, 0.8, 0.375, 0.8, 0.375, 0.85, 0.375, 0.85, 0.375, 0.8, 0.375, 0.8, 0.375, 0.85, 0.375, 0.85, 0.375, 0.8, 0.375, 0.85, 0.375, 0.9, 0.375, 0.9, 0.375, 0.85, 0.375, 0.85, 0.375, 0.9, 0.375, 0.9, 0.375, 0.85, 0.375, 0.85, 0.375, 0.9, 0.375, 0.9, 0.375, 0.85, 0.375, 0.85, 0.375, 0.9, 0.375, 0.9, 0.375, 0.85, 0.375, 0.9, 0.375, 0.95, 0.375, 0.95, 0.375, 0.9, 0.375, 0.9, 0.375, 0.95, 0.375, 0.95, 0.375, 0.9, 0.375, 0.9, 0.375, 0.95, 0.375, 0.95, 0.375, 0.9, 0.375, 0.9, 0.375, 0.95, 0.375, 0.95, 0.375, 0.9, 0.375, 0.95, 0.375, 1.0, 0.375, 1.0, 0.375, 0.95, 0.375, 0.95, 0.375, 1.0, 0.375, 1.0, 0.375, 0.95, 0.375, 0.95, 0.375, 1.0, 0.375, 1.0, 0.375, 0.95, 0.375, 0.95, 0.375, 1.0, 0.375, 1.0, 0.375, 0.95, 0.125, 0.7, 0.175, 0.7, 0.175, 0.75, 0.125, 0.75, 0.175, 0.7, 0.225, 0.7, 0.225, 0.75, 0.175, 0.75, 0.225, 0.7, 0.275, 0.7, 0.275, 0.75, 0.225, 0.75, 0.275, 0.7, 0.325, 0.7, 0.325, 0.75, 0.275, 0.75, 0.125, 0.5, 0.175, 0.5, 0.175, 0.55, 0.125, 0.55, 0.125, 0.55, 0.175, 0.55, 0.175, 0.6, 0.125, 0.6, 0.125, 0.6, 0.175, 0.6, 0.175, 0.65, 0.125, 0.65, 0.125, 0.65, 0.175, 0.65, 0.175, 0.7, 0.125, 0.7, 0.175, 0.5, 0.225, 0.5, 0.225, 0.55, 0.175, 0.55, 0.175, 0.55, 0.225, 0.55, 0.225, 0.6, 0.175, 0.6, 0.175, 0.6, 0.225, 0.6, 0.225, 0.65, 0.175, 0.65, 0.175, 0.65, 0.225, 0.65, 0.225, 0.7, 0.175, 0.7, 0.225, 0.5, 0.275, 0.5, 0.275, 0.55, 0.225, 0.55, 0.225, 0.55, 0.275, 0.55, 0.275, 0.6, 0.225, 0.6, 0.225, 0.6, 0.275, 0.6, 0.275, 0.65, 0.225, 0.65, 0.225, 0.65, 0.275, 0.65, 0.275, 0.7, 0.225, 0.7, 0.275, 0.5, 0.325, 0.5, 0.325, 0.55, 0.275, 0.55, 0.275, 0.55, 0.325, 0.55, 0.325, 0.6, 0.275, 0.6, 0.275, 0.6, 0.325, 0.6, 0.325, 0.65, 0.275, 0.65, 0.275, 0.65, 0.325, 0.65, 0.325, 0.7, 0.275, 0.7, 0.325, 0.5, 0.375, 0.5, 0.375, 0.55, 0.325, 0.55, 0.325, 0.55, 0.375, 0.55, 0.375, 0.6, 0.325, 0.6, 0.325, 0.6, 0.375, 0.6, 0.375, 0.65, 0.325, 0.65, 0.325, 0.65, 0.375, 0.65, 0.375, 0.7, 0.325, 0.7, 0.415, 0.45, 0.425, 0.45, 0.425, 0.5, 0.415, 0.5, 0.4625, 0.45, 0.475, 0.45, 0.475, 0.5, 0.4625, 0.5, 0.515, 0.45, 0.525, 0.45, 0.525, 0.5, 0.515, 0.5, 0.5625, 0.45, 0.575, 0.45, 0.575, 0.5, 0.5625, 0.5, 0.415, 0.25, 0.425, 0.25, 0.425, 0.3, 0.415, 0.3, 0.415, 0.3, 0.425, 0.3, 0.425, 0.35, 0.415, 0.35, 0.415, 0.35, 0.425, 0.35, 0.425, 0.4, 0.415, 0.4, 0.415, 0.4, 0.425, 0.4, 0.425, 0.45, 0.415, 0.45, 0.4625, 0.25, 0.475, 0.25, 0.475, 0.3, 0.4625, 0.3, 0.4625, 0.3, 0.475, 0.3, 0.475, 0.35, 0.4625, 0.35, 0.4625, 0.35, 0.475, 0.35, 0.475, 0.4, 0.4625, 0.4, 0.4625, 0.4, 0.475, 0.4, 0.475, 0.45, 0.4625, 0.45, 0.515, 0.25, 0.525, 0.25, 0.525, 0.3, 0.515, 0.3, 0.515, 0.3, 0.525, 0.3, 0.525, 0.35, 0.515, 0.35, 0.515, 0.35, 0.525, 0.35, 0.525, 0.4, 0.515, 0.4, 0.515, 0.4, 0.525, 0.4, 0.525, 0.45, 0.515, 0.45, 0.5625, 0.25, 0.575, 0.25, 0.575, 0.3, 0.5625, 0.3, 0.5625, 0.3, 0.575, 0.3, 0.575, 0.35, 0.5625, 0.35, 0.5625, 0.35, 0.575, 0.35, 0.575, 0.4, 0.5625, 0.4, 0.5625, 0.4, 0.575, 0.4, 0.575, 0.45, 0.5625, 0.45, 0.615, 0.25, 0.625, 0.25, 0.625, 0.3, 0.615, 0.3, 0.615, 0.3, 0.625, 0.3, 0.625, 0.35, 0.615, 0.35, 0.615, 0.35, 0.625, 0.35, 0.625, 0.4, 0.615, 0.4, 0.615, 0.4, 0.625, 0.4, 0.625, 0.45, 0.615, 0.45, 0.415, 0.7, 0.425, 0.7, 0.425, 0.75, 0.415, 0.75, 0.4625, 0.7, 0.475, 0.7, 0.475, 0.75, 0.4625, 0.75, 0.515, 0.7, 0.525, 0.7, 0.525, 0.75, 0.515, 0.75, 0.5625, 0.7, 0.575, 0.7, 0.575, 0.75, 0.5625, 0.75, 0.415, 0.5, 0.425, 0.5, 0.425, 0.55, 0.415, 0.55, 0.415, 0.55, 0.425, 0.55, 0.425, 0.6, 0.415, 0.6, 0.415, 0.6, 0.425, 0.6, 0.425, 0.65, 0.415, 0.65, 0.415, 0.65, 0.425, 0.65, 0.425, 0.7, 0.415, 0.7, 0.4625, 0.5, 0.475, 0.5, 0.475, 0.55, 0.4625, 0.55, 0.4625, 0.55, 0.475, 0.55, 0.475, 0.6, 0.4625, 0.6, 0.4625, 0.6, 0.475, 0.6, 0.475, 0.65, 0.4625, 0.65, 0.4625, 0.65, 0.475, 0.65, 0.475, 0.7, 0.4625, 0.7, 0.515, 0.5, 0.525, 0.5, 0.525, 0.55, 0.515, 0.55, 0.515, 0.55, 0.525, 0.55, 0.525, 0.6, 0.515, 0.6, 0.515, 0.6, 0.525, 0.6, 0.525, 0.65, 0.515, 0.65, 0.515, 0.65, 0.525, 0.65, 0.525, 0.7, 0.515, 0.7, 0.5625, 0.5, 0.575, 0.5, 0.575, 0.55, 0.5625, 0.55, 0.5625, 0.55, 0.575, 0.55, 0.575, 0.6, 0.5625, 0.6, 0.5625, 0.6, 0.575, 0.6, 0.575, 0.65, 0.5625, 0.65, 0.5625, 0.65, 0.575, 0.65, 0.575, 0.7, 0.5625, 0.7, 0.615, 0.5, 0.625, 0.5, 0.625, 0.55, 0.615, 0.55, 0.615, 0.55, 0.625, 0.55, 0.625, 0.6, 0.615, 0.6, 0.615, 0.6, 0.625, 0.6, 0.625, 0.65, 0.615, 0.65, 0.615, 0.65, 0.625, 0.65, 0.625, 0.7, 0.615, 0.7, 0.375, 0.25, 0.375, 0.3, 0.375, 0.3, 0.375, 0.25, 0.375, 0.3, 0.375, 0.35, 0.375, 0.35, 0.375, 0.3, 0.375, 0.35, 0.375, 0.4, 0.375, 0.4, 0.375, 0.35, 0.375, 0.4, 0.375, 0.45, 0.375, 0.45, 0.375, 0.4, 0.375, 0.25, 0.375, 0.3, 0.375, 0.3, 0.375, 0.25, 0.375, 0.25, 0.375, 0.3, 0.375, 0.3, 0.375, 0.25, 0.375, 0.25, 0.375, 0.3, 0.375, 0.3, 0.375, 0.25, 0.375, 0.25, 0.375, 0.3, 0.375, 0.3, 0.375, 0.25, 0.375, 0.3, 0.375, 0.35, 0.375, 0.35, 0.375, 0.3, 0.375, 0.3, 0.375, 0.35, 0.375, 0.35, 0.375, 0.3, 0.375, 0.3, 0.375, 0.35, 0.375, 0.35, 0.375, 0.3, 0.375, 0.3, 0.375, 0.35, 0.375, 0.35, 0.375, 0.3, 0.375, 0.35, 0.375, 0.4, 0.375, 0.4, 0.375, 0.35, 0.375, 0.35, 0.375, 0.4, 0.375, 0.4, 0.375, 0.35, 0.375, 0.35, 0.375, 0.4, 0.375, 0.4, 0.375, 0.35, 0.375, 0.35, 0.375, 0.4, 0.375, 0.4, 0.375, 0.35, 0.375, 0.4, 0.375, 0.45, 0.375, 0.45, 0.375, 0.4, 0.375, 0.4, 0.375, 0.45, 0.375, 0.45, 0.375, 0.4, 0.375, 0.4, 0.375, 0.45, 0.375, 0.45, 0.375, 0.4, 0.375, 0.4, 0.375, 0.45, 0.375, 0.45, 0.375, 0.4, 0.375, 0.45, 0.375, 0.5, 0.375, 0.5, 0.375, 0.45, 0.375, 0.45, 0.375, 0.5, 0.375, 0.5, 0.375, 0.45, 0.375, 0.45, 0.375, 0.5, 0.375, 0.5, 0.375, 0.45, 0.375, 0.45, 0.375, 0.5, 0.375, 0.5, 0.375, 0.45, 0.415, 0.2, 0.425, 0.2, 0.425, 0.25, 0.415, 0.25, 0.4625, 0.2, 0.475, 0.2, 0.475, 0.25, 0.4625, 0.25, 0.515, 0.2, 0.525, 0.2, 0.525, 0.25, 0.515, 0.25, 0.5625, 0.2, 0.575, 0.2, 0.575, 0.25, 0.5625, 0.25, 0.415, 0.0, 0.425, 0.0, 0.425, 0.05, 0.415, 0.05, 0.415, 0.05, 0.425, 0.05, 0.425, 0.1, 0.415, 0.1, 0.415, 0.1, 0.425, 0.1, 0.425, 0.15, 0.415, 0.15, 0.415, 0.15, 0.425, 0.15, 0.425, 0.2, 0.415, 0.2, 0.4625, 0.0, 0.475, 0.0, 0.475, 0.05, 0.4625, 0.05, 0.4625, 0.05, 0.475, 0.05, 0.475, 0.1, 0.4625, 0.1, 0.4625, 0.1, 0.475, 0.1, 0.475, 0.15, 0.4625, 0.15, 0.4625, 0.15, 0.475, 0.15, 0.475, 0.2, 0.4625, 0.2, 0.515, 0.0, 0.525, 0.0, 0.525, 0.05, 0.515, 0.05, 0.515, 0.05, 0.525, 0.05, 0.525, 0.1, 0.515, 0.1, 0.515, 0.1, 0.525, 0.1, 0.525, 0.15, 0.515, 0.15, 0.515, 0.15, 0.525, 0.15, 0.525, 0.2, 0.515, 0.2, 0.5625, 0.0, 0.575, 0.0, 0.575, 0.05, 0.5625, 0.05, 0.5625, 0.05, 0.575, 0.05, 0.575, 0.1, 0.5625, 0.1, 0.5625, 0.1, 0.575, 0.1, 0.575, 0.15, 0.5625, 0.15, 0.5625, 0.15, 0.575, 0.15, 0.575, 0.2, 0.5625, 0.2, 0.615, 0.0, 0.625, 0.0, 0.625, 0.05, 0.615, 0.05, 0.615, 0.05, 0.625, 0.05, 0.625, 0.1, 0.615, 0.1, 0.615, 0.1, 0.625, 0.1, 0.625, 0.15, 0.615, 0.15, 0.615, 0.15, 0.625, 0.15, 0.625, 0.2, 0.615, 0.2, 0.415, 0.95, 0.425, 0.95, 0.425, 1.0, 0.415, 1.0, 0.4625, 0.95, 0.475, 0.95, 0.475, 1.0, 0.4625, 1.0, 0.515, 0.95, 0.525, 0.95, 0.525, 1.0, 0.515, 1.0, 0.5625, 0.95, 0.575, 0.95, 0.575, 1.0, 0.5625, 1.0, 0.415, 0.75, 0.425, 0.75, 0.425, 0.8, 0.415, 0.8, 0.415, 0.8, 0.425, 0.8, 0.425, 0.85, 0.415, 0.85, 0.415, 0.85, 0.425, 0.85, 0.425, 0.9, 0.415, 0.9, 0.415, 0.9, 0.425, 0.9, 0.425, 0.95, 0.415, 0.95, 0.4625, 0.75, 0.475, 0.75, 0.475, 0.8, 0.4625, 0.8, 0.4625, 0.8, 0.475, 0.8, 0.475, 0.85, 0.4625, 0.85, 0.4625, 0.85, 0.475, 0.85, 0.475, 0.9, 0.4625, 0.9, 0.4625, 0.9, 0.475, 0.9, 0.475, 0.95, 0.4625, 0.95, 0.515, 0.75, 0.525, 0.75, 0.525, 0.8, 0.515, 0.8, 0.515, 0.8, 0.525, 0.8, 0.525, 0.85, 0.515, 0.85, 0.515, 0.85, 0.525, 0.85, 0.525, 0.9, 0.515, 0.9, 0.515, 0.9, 0.525, 0.9, 0.525, 0.95, 0.515, 0.95, 0.5625, 0.75, 0.575, 0.75, 0.575, 0.8, 0.5625, 0.8, 0.5625, 0.8, 0.575, 0.8, 0.575, 0.85, 0.5625, 0.85, 0.5625, 0.85, 0.575, 0.85, 0.575, 0.9, 0.5625, 0.9, 0.5625, 0.9, 0.575, 0.9, 0.575, 0.95, 0.5625, 0.95, 0.615, 0.75, 0.625, 0.75, 0.625, 0.8, 0.615, 0.8, 0.615, 0.8, 0.625, 0.8, 0.625, 0.85, 0.615, 0.85, 0.615, 0.85, 0.625, 0.85, 0.625, 0.9, 0.615, 0.9, 0.615, 0.9, 0.625, 0.9, 0.625, 0.95, 0.615, 0.95, 0.625, 0.7, 0.675, 0.7, 0.675, 0.75, 0.625, 0.75, 0.675, 0.7, 0.725, 0.7, 0.725, 0.75, 0.675, 0.75, 0.725, 0.7, 0.775, 0.7, 0.775, 0.75, 0.725, 0.75, 0.775, 0.7, 0.825, 0.7, 0.825, 0.75, 0.775, 0.75, 0.625, 0.5, 0.675, 0.5, 0.675, 0.55, 0.625, 0.55, 0.625, 0.55, 0.675, 0.55, 0.675, 0.6, 0.625, 0.6, 0.625, 0.6, 0.675, 0.6, 0.675, 0.65, 0.625, 0.65, 0.625, 0.65, 0.675, 0.65, 0.675, 0.7, 0.625, 0.7, 0.675, 0.5, 0.725, 0.5, 0.725, 0.55, 0.675, 0.55, 0.675, 0.55, 0.725, 0.55, 0.725, 0.6, 0.675, 0.6, 0.675, 0.6, 0.725, 0.6, 0.725, 0.65, 0.675, 0.65, 0.675, 0.65, 0.725, 0.65, 0.725, 0.7, 0.675, 0.7, 0.725, 0.5, 0.775, 0.5, 0.775, 0.55, 0.725, 0.55, 0.725, 0.55, 0.775, 0.55, 0.775, 0.6, 0.725, 0.6, 0.725, 0.6, 0.775, 0.6, 0.775, 0.65, 0.725, 0.65, 0.725, 0.65, 0.775, 0.65, 0.775, 0.7, 0.725, 0.7, 0.775, 0.5, 0.825, 0.5, 0.825, 0.55, 0.775, 0.55, 0.775, 0.55, 0.825, 0.55, 0.825, 0.6, 0.775, 0.6, 0.775, 0.6, 0.825, 0.6, 0.825, 0.65, 0.775, 0.65, 0.775, 0.65, 0.825, 0.65, 0.825, 0.7, 0.775, 0.7, 0.825, 0.5, 0.875, 0.5, 0.875, 0.55, 0.825, 0.55, 0.825, 0.55, 0.875, 0.55, 0.875, 0.6, 0.825, 0.6, 0.825, 0.6, 0.875, 0.6, 0.875, 0.65, 0.825, 0.65, 0.825, 0.65, 0.875, 0.65, 0.875, 0.7, 0.825, 0.7, 0.375, 0.9, 0.385, 0.9, 0.385, 0.95, 0.375, 0.95, 0.385, 0.9, 0.395, 0.9, 0.395, 0.95, 0.385, 0.95, 0.395, 0.9, 0.405, 0.9, 0.405, 0.95, 0.395, 0.95, 0.405, 0.9, 0.415, 0.9, 0.415, 0.95, 0.405, 0.95, 0.375, 0.85, 0.385, 0.85, 0.385, 0.9, 0.375, 0.9, 0.385, 0.85, 0.395, 0.85, 0.395, 0.9, 0.385, 0.9, 0.395, 0.85, 0.405, 0.85, 0.405, 0.9, 0.395, 0.9, 0.405, 0.85, 0.415, 0.85, 0.415, 0.9, 0.405, 0.9, 0.375, 0.8, 0.385, 0.8, 0.385, 0.85, 0.375, 0.85, 0.385, 0.8, 0.395, 0.8, 0.395, 0.85, 0.385, 0.85, 0.395, 0.8, 0.405, 0.8, 0.405, 0.85, 0.395, 0.85, 0.405, 0.8, 0.415, 0.8, 0.415, 0.85, 0.405, 0.85, 0.375, 0.75, 0.385, 0.75, 0.385, 0.8, 0.375, 0.8, 0.385, 0.75, 0.395, 0.75, 0.395, 0.8, 0.385, 0.8, 0.395, 0.75, 0.405, 0.75, 0.405, 0.8, 0.395, 0.8, 0.405, 0.75, 0.415, 0.75, 0.415, 0.8, 0.405, 0.8, 0.375, 0.95, 0.385, 0.95, 0.385, 1.0, 0.375, 1.0, 0.385, 0.95, 0.395, 0.95, 0.395, 1.0, 0.385, 1.0, 0.395, 0.95, 0.405, 0.95, 0.405, 1.0, 0.395, 1.0, 0.405, 0.95, 0.415, 0.95, 0.415, 1.0, 0.405, 1.0, 0.375, 0.15, 0.385, 0.15, 0.385, 0.2, 0.375, 0.2, 0.385, 0.15, 0.395, 0.15, 0.395, 0.2, 0.385, 0.2, 0.395, 0.15, 0.405, 0.15, 0.405, 0.2, 0.395, 0.2, 0.405, 0.15, 0.415, 0.15, 0.415, 0.2, 0.405, 0.2, 0.375, 0.1, 0.385, 0.1, 0.385, 0.15, 0.375, 0.15, 0.385, 0.1, 0.395, 0.1, 0.395, 0.15, 0.385, 0.15, 0.395, 0.1, 0.405, 0.1, 0.405, 0.15, 0.395, 0.15, 0.405, 0.1, 0.415, 0.1, 0.415, 0.15, 0.405, 0.15, 0.375, 0.05, 0.385, 0.05, 0.385, 0.1, 0.375, 0.1, 0.385, 0.05, 0.395, 0.05, 0.395, 0.1, 0.385, 0.1, 0.395, 0.05, 0.405, 0.05, 0.405, 0.1, 0.395, 0.1, 0.405, 0.05, 0.415, 0.05, 0.415, 0.1, 0.405, 0.1, 0.375, 0.0, 0.385, 0.0, 0.385, 0.05, 0.375, 0.05, 0.385, 0.0, 0.395, 0.0, 0.395, 0.05, 0.385, 0.05, 0.395, 0.0, 0.405, 0.0, 0.405, 0.05, 0.395, 0.05, 0.405, 0.0, 0.415, 0.0, 0.415, 0.05, 0.405, 0.05, 0.375, 0.2, 0.385, 0.2, 0.385, 0.25, 0.375, 0.25, 0.385, 0.2, 0.395, 0.2, 0.395, 0.25, 0.385, 0.25, 0.395, 0.2, 0.405, 0.2, 0.405, 0.25, 0.395, 0.25, 0.405, 0.2, 0.415, 0.2, 0.415, 0.25, 0.405, 0.25, 0.375, 0.65, 0.385, 0.65, 0.385, 0.7, 0.375, 0.7, 0.385, 0.65, 0.395, 0.65, 0.395, 0.7, 0.385, 0.7, 0.395, 0.65, 0.405, 0.65, 0.405, 0.7, 0.395, 0.7, 0.405, 0.65, 0.415, 0.65, 0.415, 0.7, 0.405, 0.7, 0.375, 0.6, 0.385, 0.6, 0.385, 0.65, 0.375, 0.65, 0.385, 0.6, 0.395, 0.6, 0.395, 0.65, 0.385, 0.65, 0.395, 0.6, 0.405, 0.6, 0.405, 0.65, 0.395, 0.65, 0.405, 0.6, 0.415, 0.6, 0.415, 0.65, 0.405, 0.65, 0.375, 0.55, 0.385, 0.55, 0.385, 0.6, 0.375, 0.6, 0.385, 0.55, 0.395, 0.55, 0.395, 0.6, 0.385, 0.6, 0.395, 0.55, 0.405, 0.55, 0.405, 0.6, 0.395, 0.6, 0.405, 0.55, 0.415, 0.55, 0.415, 0.6, 0.405, 0.6, 0.375, 0.5, 0.385, 0.5, 0.385, 0.55, 0.375, 0.55, 0.385, 0.5, 0.395, 0.5, 0.395, 0.55, 0.385, 0.55, 0.395, 0.5, 0.405, 0.5, 0.405, 0.55, 0.395, 0.55, 0.405, 0.5, 0.415, 0.5, 0.415, 0.55, 0.405, 0.55, 0.375, 0.7, 0.385, 0.7, 0.385, 0.75, 0.375, 0.75, 0.385, 0.7, 0.395, 0.7, 0.395, 0.75, 0.385, 0.75, 0.395, 0.7, 0.405, 0.7, 0.405, 0.75, 0.395, 0.75, 0.405, 0.7, 0.415, 0.7, 0.415, 0.75, 0.405, 0.75, 0.375, 0.4, 0.385, 0.4, 0.385, 0.45, 0.375, 0.45, 0.385, 0.4, 0.395, 0.4, 0.395, 0.45, 0.385, 0.45, 0.395, 0.4, 0.405, 0.4, 0.405, 0.45, 0.395, 0.45, 0.405, 0.4, 0.415, 0.4, 0.415, 0.45, 0.405, 0.45, 0.375, 0.35, 0.385, 0.35, 0.385, 0.4, 0.375, 0.4, 0.385, 0.35, 0.395, 0.35, 0.395, 0.4, 0.385, 0.4, 0.395, 0.35, 0.405, 0.35, 0.405, 0.4, 0.395, 0.4, 0.405, 0.35, 0.415, 0.35, 0.415, 0.4, 0.405, 0.4, 0.375, 0.3, 0.385, 0.3, 0.385, 0.35, 0.375, 0.35, 0.385, 0.3, 0.395, 0.3, 0.395, 0.35, 0.385, 0.35, 0.395, 0.3, 0.405, 0.3, 0.405, 0.35, 0.395, 0.35, 0.405, 0.3, 0.415, 0.3, 0.415, 0.35, 0.405, 0.35, 0.375, 0.25, 0.385, 0.25, 0.385, 0.3, 0.375, 0.3, 0.385, 0.25, 0.395, 0.25, 0.395, 0.3, 0.385, 0.3, 0.395, 0.25, 0.405, 0.25, 0.405, 0.3, 0.395, 0.3, 0.405, 0.25, 0.415, 0.25, 0.415, 0.3, 0.405, 0.3, 0.375, 0.45, 0.385, 0.45, 0.385, 0.5, 0.375, 0.5, 0.385, 0.45, 0.395, 0.45, 0.395, 0.5, 0.385, 0.5, 0.395, 0.45, 0.405, 0.45, 0.405, 0.5, 0.395, 0.5, 0.405, 0.45, 0.415, 0.45, 0.415, 0.5, 0.405, 0.5, 0.425, 0.9, 0.4375, 0.9, 0.4375, 0.95, 0.425, 0.95, 0.4375, 0.9, 0.45, 0.9, 0.45, 0.95, 0.4375, 0.95, 0.45, 0.9, 0.4625, 0.9, 0.4625, 0.95, 0.45, 0.95, 0.425, 0.85, 0.4375, 0.85, 0.4375, 0.9, 0.425, 0.9, 0.4375, 0.85, 0.45, 0.85, 0.45, 0.9, 0.4375, 0.9, 0.45, 0.85, 0.4625, 0.85, 0.4625, 0.9, 0.45, 0.9, 0.425, 0.8, 0.4375, 0.8, 0.4375, 0.85, 0.425, 0.85, 0.4375, 0.8, 0.45, 0.8, 0.45, 0.85, 0.4375, 0.85, 0.45, 0.8, 0.4625, 0.8, 0.4625, 0.85, 0.45, 0.85, 0.425, 0.75, 0.4375, 0.75, 0.4375, 0.8, 0.425, 0.8, 0.4375, 0.75, 0.45, 0.75, 0.45, 0.8, 0.4375, 0.8, 0.45, 0.75, 0.4625, 0.75, 0.4625, 0.8, 0.45, 0.8, 0.425, 0.95, 0.4375, 0.95, 0.4375, 1.0, 0.425, 1.0, 0.4375, 0.95, 0.45, 0.95, 0.45, 1.0, 0.4375, 1.0, 0.45, 0.95, 0.4625, 0.95, 0.4625, 1.0, 0.45, 1.0, 0.425, 0.15, 0.4375, 0.15, 0.4375, 0.2, 0.425, 0.2, 0.4375, 0.15, 0.45, 0.15, 0.45, 0.2, 0.4375, 0.2, 0.45, 0.15, 0.4625, 0.15, 0.4625, 0.2, 0.45, 0.2, 0.425, 0.1, 0.4375, 0.1, 0.4375, 0.15, 0.425, 0.15, 0.4375, 0.1, 0.45, 0.1, 0.45, 0.15, 0.4375, 0.15, 0.45, 0.1, 0.4625, 0.1, 0.4625, 0.15, 0.45, 0.15, 0.425, 0.05, 0.4375, 0.05, 0.4375, 0.1, 0.425, 0.1, 0.4375, 0.05, 0.45, 0.05, 0.45, 0.1, 0.4375, 0.1, 0.45, 0.05, 0.4625, 0.05, 0.4625, 0.1, 0.45, 0.1, 0.425, 0.0, 0.4375, 0.0, 0.4375, 0.05, 0.425, 0.05, 0.4375, 0.0, 0.45, 0.0, 0.45, 0.05, 0.4375, 0.05, 0.45, 0.0, 0.4625, 0.0, 0.4625, 0.05, 0.45, 0.05, 0.425, 0.2, 0.4375, 0.2, 0.4375, 0.25, 0.425, 0.25, 0.4375, 0.2, 0.45, 0.2, 0.45, 0.25, 0.4375, 0.25, 0.45, 0.2, 0.4625, 0.2, 0.4625, 0.25, 0.45, 0.25, 0.425, 0.65, 0.4375, 0.65, 0.4375, 0.7, 0.425, 0.7, 0.4375, 0.65, 0.45, 0.65, 0.45, 0.7, 0.4375, 0.7, 0.45, 0.65, 0.4625, 0.65, 0.4625, 0.7, 0.45, 0.7, 0.425, 0.6, 0.4375, 0.6, 0.4375, 0.65, 0.425, 0.65, 0.4375, 0.6, 0.45, 0.6, 0.45, 0.65, 0.4375, 0.65, 0.45, 0.6, 0.4625, 0.6, 0.4625, 0.65, 0.45, 0.65, 0.425, 0.55, 0.4375, 0.55, 0.4375, 0.6, 0.425, 0.6, 0.4375, 0.55, 0.45, 0.55, 0.45, 0.6, 0.4375, 0.6, 0.45, 0.55, 0.4625, 0.55, 0.4625, 0.6, 0.45, 0.6, 0.425, 0.5, 0.4375, 0.5, 0.4375, 0.55, 0.425, 0.55, 0.4375, 0.5, 0.45, 0.5, 0.45, 0.55, 0.4375, 0.55, 0.45, 0.5, 0.4625, 0.5, 0.4625, 0.55, 0.45, 0.55, 0.425, 0.7, 0.4375, 0.7, 0.4375, 0.75, 0.425, 0.75, 0.4375, 0.7, 0.45, 0.7, 0.45, 0.75, 0.4375, 0.75, 0.45, 0.7, 0.4625, 0.7, 0.4625, 0.75, 0.45, 0.75, 0.425, 0.4, 0.4375, 0.4, 0.4375, 0.45, 0.425, 0.45, 0.4375, 0.4, 0.45, 0.4, 0.45, 0.45, 0.4375, 0.45, 0.45, 0.4, 0.4625, 0.4, 0.4625, 0.45, 0.45, 0.45, 0.425, 0.35, 0.4375, 0.35, 0.4375, 0.4, 0.425, 0.4, 0.4375, 0.35, 0.45, 0.35, 0.45, 0.4, 0.4375, 0.4, 0.45, 0.35, 0.4625, 0.35, 0.4625, 0.4, 0.45, 0.4, 0.425, 0.3, 0.4375, 0.3, 0.4375, 0.35, 0.425, 0.35, 0.4375, 0.3, 0.45, 0.3, 0.45, 0.35, 0.4375, 0.35, 0.45, 0.3, 0.4625, 0.3, 0.4625, 0.35, 0.45, 0.35, 0.425, 0.25, 0.4375, 0.25, 0.4375, 0.3, 0.425, 0.3, 0.4375, 0.25, 0.45, 0.25, 0.45, 0.3, 0.4375, 0.3, 0.45, 0.25, 0.4625, 0.25, 0.4625, 0.3, 0.45, 0.3, 0.425, 0.45, 0.4375, 0.45, 0.4375, 0.5, 0.425, 0.5, 0.4375, 0.45, 0.45, 0.45, 0.45, 0.5, 0.4375, 0.5, 0.45, 0.45, 0.4625, 0.45, 0.4625, 0.5, 0.45, 0.5, 0.475, 0.9, 0.485, 0.9, 0.485, 0.95, 0.475, 0.95, 0.485, 0.9, 0.495, 0.9, 0.495, 0.95, 0.485, 0.95, 0.495, 0.9, 0.505, 0.9, 0.505, 0.95, 0.495, 0.95, 0.505, 0.9, 0.515, 0.9, 0.515, 0.95, 0.505, 0.95, 0.475, 0.85, 0.485, 0.85, 0.485, 0.9, 0.475, 0.9, 0.485, 0.85, 0.495, 0.85, 0.495, 0.9, 0.485, 0.9, 0.495, 0.85, 0.505, 0.85, 0.505, 0.9, 0.495, 0.9, 0.505, 0.85, 0.515, 0.85, 0.515, 0.9, 0.505, 0.9, 0.475, 0.8, 0.485, 0.8, 0.485, 0.85, 0.475, 0.85, 0.485, 0.8, 0.495, 0.8, 0.495, 0.85, 0.485, 0.85, 0.495, 0.8, 0.505, 0.8, 0.505, 0.85, 0.495, 0.85, 0.505, 0.8, 0.515, 0.8, 0.515, 0.85, 0.505, 0.85, 0.475, 0.75, 0.485, 0.75, 0.485, 0.8, 0.475, 0.8, 0.485, 0.75, 0.495, 0.75, 0.495, 0.8, 0.485, 0.8, 0.495, 0.75, 0.505, 0.75, 0.505, 0.8, 0.495, 0.8, 0.505, 0.75, 0.515, 0.75, 0.515, 0.8, 0.505, 0.8, 0.475, 0.95, 0.485, 0.95, 0.485, 1.0, 0.475, 1.0, 0.485, 0.95, 0.495, 0.95, 0.495, 1.0, 0.485, 1.0, 0.495, 0.95, 0.505, 0.95, 0.505, 1.0, 0.495, 1.0, 0.505, 0.95, 0.515, 0.95, 0.515, 1.0, 0.505, 1.0, 0.475, 0.15, 0.485, 0.15, 0.485, 0.2, 0.475, 0.2, 0.485, 0.15, 0.495, 0.15, 0.495, 0.2, 0.485, 0.2, 0.495, 0.15, 0.505, 0.15, 0.505, 0.2, 0.495, 0.2, 0.505, 0.15, 0.515, 0.15, 0.515, 0.2, 0.505, 0.2, 0.475, 0.1, 0.485, 0.1, 0.485, 0.15, 0.475, 0.15, 0.485, 0.1, 0.495, 0.1, 0.495, 0.15, 0.485, 0.15, 0.495, 0.1, 0.505, 0.1, 0.505, 0.15, 0.495, 0.15, 0.505, 0.1, 0.515, 0.1, 0.515, 0.15, 0.505, 0.15, 0.475, 0.05, 0.485, 0.05, 0.485, 0.1, 0.475, 0.1, 0.485, 0.05, 0.495, 0.05, 0.495, 0.1, 0.485, 0.1, 0.495, 0.05, 0.505, 0.05, 0.505, 0.1, 0.495, 0.1, 0.505, 0.05, 0.515, 0.05, 0.515, 0.1, 0.505, 0.1, 0.475, 0.0, 0.485, 0.0, 0.485, 0.05, 0.475, 0.05, 0.485, 0.0, 0.495, 0.0, 0.495, 0.05, 0.485, 0.05, 0.495, 0.0, 0.505, 0.0, 0.505, 0.05, 0.495, 0.05, 0.505, 0.0, 0.515, 0.0, 0.515, 0.05, 0.505, 0.05, 0.475, 0.2, 0.485, 0.2, 0.485, 0.25, 0.475, 0.25, 0.485, 0.2, 0.495, 0.2, 0.495, 0.25, 0.485, 0.25, 0.495, 0.2, 0.505, 0.2, 0.505, 0.25, 0.495, 0.25, 0.505, 0.2, 0.515, 0.2, 0.515, 0.25, 0.505, 0.25, 0.475, 0.65, 0.485, 0.65, 0.485, 0.7, 0.475, 0.7, 0.485, 0.65, 0.495, 0.65, 0.495, 0.7, 0.485, 0.7, 0.495, 0.65, 0.505, 0.65, 0.505, 0.7, 0.495, 0.7, 0.505, 0.65, 0.515, 0.65, 0.515, 0.7, 0.505, 0.7, 0.475, 0.6, 0.485, 0.6, 0.485, 0.65, 0.475, 0.65, 0.485, 0.6, 0.495, 0.6, 0.495, 0.65, 0.485, 0.65, 0.495, 0.6, 0.505, 0.6, 0.505, 0.65, 0.495, 0.65, 0.505, 0.6, 0.515, 0.6, 0.515, 0.65, 0.505, 0.65, 0.475, 0.55, 0.485, 0.55, 0.485, 0.6, 0.475, 0.6, 0.485, 0.55, 0.495, 0.55, 0.495, 0.6, 0.485, 0.6, 0.495, 0.55, 0.505, 0.55, 0.505, 0.6, 0.495, 0.6, 0.505, 0.55, 0.515, 0.55, 0.515, 0.6, 0.505, 0.6, 0.475, 0.5, 0.485, 0.5, 0.485, 0.55, 0.475, 0.55, 0.485, 0.5, 0.495, 0.5, 0.495, 0.55, 0.485, 0.55, 0.495, 0.5, 0.505, 0.5, 0.505, 0.55, 0.495, 0.55, 0.505, 0.5, 0.515, 0.5, 0.515, 0.55, 0.505, 0.55, 0.475, 0.7, 0.485, 0.7, 0.485, 0.75, 0.475, 0.75, 0.485, 0.7, 0.495, 0.7, 0.495, 0.75, 0.485, 0.75, 0.495, 0.7, 0.505, 0.7, 0.505, 0.75, 0.495, 0.75, 0.505, 0.7, 0.515, 0.7, 0.515, 0.75, 0.505, 0.75, 0.475, 0.4, 0.485, 0.4, 0.485, 0.45, 0.475, 0.45, 0.485, 0.4, 0.495, 0.4, 0.495, 0.45, 0.485, 0.45, 0.495, 0.4, 0.505, 0.4, 0.505, 0.45, 0.495, 0.45, 0.505, 0.4, 0.515, 0.4, 0.515, 0.45, 0.505, 0.45, 0.475, 0.35, 0.485, 0.35, 0.485, 0.4, 0.475, 0.4, 0.485, 0.35, 0.495, 0.35, 0.495, 0.4, 0.485, 0.4, 0.495, 0.35, 0.505, 0.35, 0.505, 0.4, 0.495, 0.4, 0.505, 0.35, 0.515, 0.35, 0.515, 0.4, 0.505, 0.4, 0.475, 0.3, 0.485, 0.3, 0.485, 0.35, 0.475, 0.35, 0.485, 0.3, 0.495, 0.3, 0.495, 0.35, 0.485, 0.35, 0.495, 0.3, 0.505, 0.3, 0.505, 0.35, 0.495, 0.35, 0.505, 0.3, 0.515, 0.3, 0.515, 0.35, 0.505, 0.35, 0.475, 0.25, 0.485, 0.25, 0.485, 0.3, 0.475, 0.3, 0.485, 0.25, 0.495, 0.25, 0.495, 0.3, 0.485, 0.3, 0.495, 0.25, 0.505, 0.25, 0.505, 0.3, 0.495, 0.3, 0.505, 0.25, 0.515, 0.25, 0.515, 0.3, 0.505, 0.3, 0.475, 0.45, 0.485, 0.45, 0.485, 0.5, 0.475, 0.5, 0.485, 0.45, 0.495, 0.45, 0.495, 0.5, 0.485, 0.5, 0.495, 0.45, 0.505, 0.45, 0.505, 0.5, 0.495, 0.5, 0.505, 0.45, 0.515, 0.45, 0.515, 0.5, 0.505, 0.5, 0.525, 0.9, 0.5375, 0.9, 0.5375, 0.95, 0.525, 0.95, 0.5375, 0.9, 0.55, 0.9, 0.55, 0.95, 0.5375, 0.95, 0.55, 0.9, 0.5625, 0.9, 0.5625, 0.95, 0.55, 0.95, 0.525, 0.85, 0.5375, 0.85, 0.5375, 0.9, 0.525, 0.9, 0.5375, 0.85, 0.55, 0.85, 0.55, 0.9, 0.5375, 0.9, 0.55, 0.85, 0.5625, 0.85, 0.5625, 0.9, 0.55, 0.9, 0.525, 0.8, 0.5375, 0.8, 0.5375, 0.85, 0.525, 0.85, 0.5375, 0.8, 0.55, 0.8, 0.55, 0.85, 0.5375, 0.85, 0.55, 0.8, 0.5625, 0.8, 0.5625, 0.85, 0.55, 0.85, 0.525, 0.75, 0.5375, 0.75, 0.5375, 0.8, 0.525, 0.8, 0.5375, 0.75, 0.55, 0.75, 0.55, 0.8, 0.5375, 0.8, 0.55, 0.75, 0.5625, 0.75, 0.5625, 0.8, 0.55, 0.8, 0.525, 0.95, 0.5375, 0.95, 0.5375, 1.0, 0.525, 1.0, 0.5375, 0.95, 0.55, 0.95, 0.55, 1.0, 0.5375, 1.0, 0.55, 0.95, 0.5625, 0.95, 0.5625, 1.0, 0.55, 1.0, 0.525, 0.15, 0.5375, 0.15, 0.5375, 0.2, 0.525, 0.2, 0.5375, 0.15, 0.55, 0.15, 0.55, 0.2, 0.5375, 0.2, 0.55, 0.15, 0.5625, 0.15, 0.5625, 0.2, 0.55, 0.2, 0.525, 0.1, 0.5375, 0.1, 0.5375, 0.15, 0.525, 0.15, 0.5375, 0.1, 0.55, 0.1, 0.55, 0.15, 0.5375, 0.15, 0.55, 0.1, 0.5625, 0.1, 0.5625, 0.15, 0.55, 0.15, 0.525, 0.05, 0.5375, 0.05, 0.5375, 0.1, 0.525, 0.1, 0.5375, 0.05, 0.55, 0.05, 0.55, 0.1, 0.5375, 0.1, 0.55, 0.05, 0.5625, 0.05, 0.5625, 0.1, 0.55, 0.1, 0.525, 0.0, 0.5375, 0.0, 0.5375, 0.05, 0.525, 0.05, 0.5375, 0.0, 0.55, 0.0, 0.55, 0.05, 0.5375, 0.05, 0.55, 0.0, 0.5625, 0.0, 0.5625, 0.05, 0.55, 0.05, 0.525, 0.2, 0.5375, 0.2, 0.5375, 0.25, 0.525, 0.25, 0.5375, 0.2, 0.55, 0.2, 0.55, 0.25, 0.5375, 0.25, 0.55, 0.2, 0.5625, 0.2, 0.5625, 0.25, 0.55, 0.25, 0.525, 0.65, 0.5375, 0.65, 0.5375, 0.7, 0.525, 0.7, 0.5375, 0.65, 0.55, 0.65, 0.55, 0.7, 0.5375, 0.7, 0.55, 0.65, 0.5625, 0.65, 0.5625, 0.7, 0.55, 0.7, 0.525, 0.6, 0.5375, 0.6, 0.5375, 0.65, 0.525, 0.65, 0.5375, 0.6, 0.55, 0.6, 0.55, 0.65, 0.5375, 0.65, 0.55, 0.6, 0.5625, 0.6, 0.5625, 0.65, 0.55, 0.65, 0.525, 0.55, 0.5375, 0.55, 0.5375, 0.6, 0.525, 0.6, 0.5375, 0.55, 0.55, 0.55, 0.55, 0.6, 0.5375, 0.6, 0.55, 0.55, 0.5625, 0.55, 0.5625, 0.6, 0.55, 0.6, 0.525, 0.5, 0.5375, 0.5, 0.5375, 0.55, 0.525, 0.55, 0.5375, 0.5, 0.55, 0.5, 0.55, 0.55, 0.5375, 0.55, 0.55, 0.5, 0.5625, 0.5, 0.5625, 0.55, 0.55, 0.55, 0.525, 0.7, 0.5375, 0.7, 0.5375, 0.75, 0.525, 0.75, 0.5375, 0.7, 0.55, 0.7, 0.55, 0.75, 0.5375, 0.75, 0.55, 0.7, 0.5625, 0.7, 0.5625, 0.75, 0.55, 0.75, 0.525, 0.4, 0.5375, 0.4, 0.5375, 0.45, 0.525, 0.45, 0.5375, 0.4, 0.55, 0.4, 0.55, 0.45, 0.5375, 0.45, 0.55, 0.4, 0.5625, 0.4, 0.5625, 0.45, 0.55, 0.45, 0.525, 0.35, 0.5375, 0.35, 0.5375, 0.4, 0.525, 0.4, 0.5375, 0.35, 0.55, 0.35, 0.55, 0.4, 0.5375, 0.4, 0.55, 0.35, 0.5625, 0.35, 0.5625, 0.4, 0.55, 0.4, 0.525, 0.3, 0.5375, 0.3, 0.5375, 0.35, 0.525, 0.35, 0.5375, 0.3, 0.55, 0.3, 0.55, 0.35, 0.5375, 0.35, 0.55, 0.3, 0.5625, 0.3, 0.5625, 0.35, 0.55, 0.35, 0.525, 0.25, 0.5375, 0.25, 0.5375, 0.3, 0.525, 0.3, 0.5375, 0.25, 0.55, 0.25, 0.55, 0.3, 0.5375, 0.3, 0.55, 0.25, 0.5625, 0.25, 0.5625, 0.3, 0.55, 0.3, 0.525, 0.45, 0.5375, 0.45, 0.5375, 0.5, 0.525, 0.5, 0.5375, 0.45, 0.55, 0.45, 0.55, 0.5, 0.5375, 0.5, 0.55, 0.45, 0.5625, 0.45, 0.5625, 0.5, 0.55, 0.5, 0.575, 0.9, 0.585, 0.9, 0.585, 0.95, 0.575, 0.95, 0.585, 0.9, 0.595, 0.9, 0.595, 0.95, 0.585, 0.95, 0.595, 0.9, 0.605, 0.9, 0.605, 0.95, 0.595, 0.95, 0.605, 0.9, 0.615, 0.9, 0.615, 0.95, 0.605, 0.95, 0.575, 0.85, 0.585, 0.85, 0.585, 0.9, 0.575, 0.9, 0.585, 0.85, 0.595, 0.85, 0.595, 0.9, 0.585, 0.9, 0.595, 0.85, 0.605, 0.85, 0.605, 0.9, 0.595, 0.9, 0.605, 0.85, 0.615, 0.85, 0.615, 0.9, 0.605, 0.9, 0.575, 0.8, 0.585, 0.8, 0.585, 0.85, 0.575, 0.85, 0.585, 0.8, 0.595, 0.8, 0.595, 0.85, 0.585, 0.85, 0.595, 0.8, 0.605, 0.8, 0.605, 0.85, 0.595, 0.85, 0.605, 0.8, 0.615, 0.8, 0.615, 0.85, 0.605, 0.85, 0.575, 0.75, 0.585, 0.75, 0.585, 0.8, 0.575, 0.8, 0.585, 0.75, 0.595, 0.75, 0.595, 0.8, 0.585, 0.8, 0.595, 0.75, 0.605, 0.75, 0.605, 0.8, 0.595, 0.8, 0.605, 0.75, 0.615, 0.75, 0.615, 0.8, 0.605, 0.8, 0.575, 0.15, 0.585, 0.15, 0.585, 0.2, 0.575, 0.2, 0.585, 0.15, 0.595, 0.15, 0.595, 0.2, 0.585, 0.2, 0.595, 0.15, 0.605, 0.15, 0.605, 0.2, 0.595, 0.2, 0.605, 0.15, 0.615, 0.15, 0.615, 0.2, 0.605, 0.2, 0.575, 0.1, 0.585, 0.1, 0.585, 0.15, 0.575, 0.15, 0.585, 0.1, 0.595, 0.1, 0.595, 0.15, 0.585, 0.15, 0.595, 0.1, 0.605, 0.1, 0.605, 0.15, 0.595, 0.15, 0.605, 0.1, 0.615, 0.1, 0.615, 0.15, 0.605, 0.15, 0.575, 0.05, 0.585, 0.05, 0.585, 0.1, 0.575, 0.1, 0.585, 0.05, 0.595, 0.05, 0.595, 0.1, 0.585, 0.1, 0.595, 0.05, 0.605, 0.05, 0.605, 0.1, 0.595, 0.1, 0.605, 0.05, 0.615, 0.05, 0.615, 0.1, 0.605, 0.1, 0.575, 0.0, 0.585, 0.0, 0.585, 0.05, 0.575, 0.05, 0.585, 0.0, 0.595, 0.0, 0.595, 0.05, 0.585, 0.05, 0.595, 0.0, 0.605, 0.0, 0.605, 0.05, 0.595, 0.05, 0.605, 0.0, 0.615, 0.0, 0.615, 0.05, 0.605, 0.05, 0.575, 0.65, 0.585, 0.65, 0.585, 0.7, 0.575, 0.7, 0.585, 0.65, 0.595, 0.65, 0.595, 0.7, 0.585, 0.7, 0.595, 0.65, 0.605, 0.65, 0.605, 0.7, 0.595, 0.7, 0.605, 0.65, 0.615, 0.65, 0.615, 0.7, 0.605, 0.7, 0.575, 0.6, 0.585, 0.6, 0.585, 0.65, 0.575, 0.65, 0.585, 0.6, 0.595, 0.6, 0.595, 0.65, 0.585, 0.65, 0.595, 0.6, 0.605, 0.6, 0.605, 0.65, 0.595, 0.65, 0.605, 0.6, 0.615, 0.6, 0.615, 0.65, 0.605, 0.65, 0.575, 0.55, 0.585, 0.55, 0.585, 0.6, 0.575, 0.6, 0.585, 0.55, 0.595, 0.55, 0.595, 0.6, 0.585, 0.6, 0.595, 0.55, 0.605, 0.55, 0.605, 0.6, 0.595, 0.6, 0.605, 0.55, 0.615, 0.55, 0.615, 0.6, 0.605, 0.6, 0.575, 0.5, 0.585, 0.5, 0.585, 0.55, 0.575, 0.55, 0.585, 0.5, 0.595, 0.5, 0.595, 0.55, 0.585, 0.55, 0.595, 0.5, 0.605, 0.5, 0.605, 0.55, 0.595, 0.55, 0.605, 0.5, 0.615, 0.5, 0.615, 0.55, 0.605, 0.55, 0.575, 0.4, 0.585, 0.4, 0.585, 0.45, 0.575, 0.45, 0.585, 0.4, 0.595, 0.4, 0.595, 0.45, 0.585, 0.45, 0.595, 0.4, 0.605, 0.4, 0.605, 0.45, 0.595, 0.45, 0.605, 0.4, 0.615, 0.4, 0.615, 0.45, 0.605, 0.45, 0.575, 0.35, 0.585, 0.35, 0.585, 0.4, 0.575, 0.4, 0.585, 0.35, 0.595, 0.35, 0.595, 0.4, 0.585, 0.4, 0.595, 0.35, 0.605, 0.35, 0.605, 0.4, 0.595, 0.4, 0.605, 0.35, 0.615, 0.35, 0.615, 0.4, 0.605, 0.4, 0.575, 0.3, 0.585, 0.3, 0.585, 0.35, 0.575, 0.35, 0.585, 0.3, 0.595, 0.3, 0.595, 0.35, 0.585, 0.35, 0.595, 0.3, 0.605, 0.3, 0.605, 0.35, 0.595, 0.35, 0.605, 0.3, 0.615, 0.3, 0.615, 0.35, 0.605, 0.35, 0.575, 0.25, 0.585, 0.25, 0.585, 0.3, 0.575, 0.3, 0.585, 0.25, 0.595, 0.25, 0.595, 0.3, 0.585, 0.3, 0.595, 0.25, 0.605, 0.25, 0.605, 0.3, 0.595, 0.3, 0.605, 0.25, 0.615, 0.25, 0.615, 0.3, 0.605, 0.3, 0.575, 0.45, 0.585, 0.45, 0.585, 0.5, 0.575, 0.5, 0.585, 0.45, 0.595, 0.45, 0.595, 0.5, 0.585, 0.5, 0.595, 0.45, 0.605, 0.45, 0.605, 0.5, 0.595, 0.5, 0.605, 0.45, 0.615, 0.45, 0.615, 0.5, 0.605, 0.5, 0.575, 0.7, 0.585, 0.7, 0.585, 0.75, 0.575, 0.75, 0.585, 0.7, 0.595, 0.7, 0.595, 0.75, 0.585, 0.75, 0.595, 0.7, 0.605, 0.7, 0.605, 0.75, 0.595, 0.75, 0.605, 0.7, 0.615, 0.7, 0.615, 0.75, 0.605, 0.75, 0.575, 0.2, 0.585, 0.2, 0.585, 0.25, 0.575, 0.25, 0.585, 0.2, 0.595, 0.2, 0.595, 0.25, 0.585, 0.25, 0.595, 0.2, 0.605, 0.2, 0.605, 0.25, 0.595, 0.25, 0.605, 0.2, 0.615, 0.2, 0.615, 0.25, 0.605, 0.25, 0.575, 0.95, 0.585, 0.95, 0.585, 1.0, 0.575, 1.0, 0.585, 0.95, 0.595, 0.95, 0.595, 1.0, 0.585, 1.0, 0.595, 0.95, 0.605, 0.95, 0.605, 1.0, 0.595, 1.0, 0.605, 0.95, 0.615, 0.95, 0.615, 1.0, 0.605, 1.0])
me_cube_006.materials.append(mat_material_001)
me_cube_006.use_remesh_preserve_volume = False
me_cube_006.use_remesh_preserve_attributes = False
me_cube_006.use_mirror_vertex_groups = False
me_cube_006.update()

# ---- objects
ob_cube_032 = bpy.data.objects.new('Cube.032', me_cube_006)
ob_f3b_collection_uid = bpy.data.objects.new('f3b_collection_uid$', None)

# ---- transforms, parenting, visibility, modifiers, constraints
ob_cube_032.location = (0.0, 0.0, 0.0)
ob_cube_032.lock_rotations_4d = False
ob_cube_032.empty_display_type = 'ARROWS'
ob_cube_032.lineart.crease_threshold = 0.0
_vg = ob_cube_032.vertex_groups.new(name='Bone')
_vg = ob_cube_032.vertex_groups.new(name='Bone.001')
_m = ob_cube_032.modifiers.new('Subdivision', 'SUBSURF')
_m.uv_smooth = 'PRESERVE_CORNERS'
_m = ob_cube_032.modifiers.new('Decimate', 'DECIMATE')
_m.ratio = 0.1603
ob_f3b_collection_uid.location = (0.0, 0.0, 0.0)
ob_f3b_collection_uid.hide_viewport = True
ob_f3b_collection_uid.hide_render = True
ob_f3b_collection_uid.lineart.crease_threshold = 0.0

# ---- collection membership
col_collection.objects.link(ob_cube_032)
col_collection.objects.link(ob_f3b_collection_uid)

# ---- scene / render settings (as saved in the file)
scene.frame_start = 1; scene.frame_end = 250; scene.frame_set(1)
scene.render.engine = 'BLENDER_EEVEE_NEXT'
scene.cycles.use_denoising = False
scene.cycles.samples = 128
scene.cycles.sampling_pattern = 'TABULATED_SOBOL'
scene.cycles.use_adaptive_sampling = False
scene.cycles.use_light_tree = False
scene.view_settings.view_transform = 'Filmic'
bpy.context.view_layer.update()

# ---- added for rendering (the .blend has no active camera and no usable light): camera, sun
cam_auto = bpy.data.cameras.new('AutoCamera')
cam_auto.lens = 50.0
cam_auto.sensor_width = 36.0
cam_auto.clip_end = 1000.0
ob_auto_camera = bpy.data.objects.new('AutoCamera', cam_auto)
scene.collection.objects.link(ob_auto_camera)
ob_auto_camera.location = (0.882035, -0.554906, 0.705628)
ob_auto_camera.rotation_euler = (1.09748, -7.21219e-08, 0.694738)
scene.camera = ob_auto_camera
light_auto_sun = bpy.data.lights.new('AutoSun', 'SUN')
light_auto_sun.energy = 3.0
light_auto_sun.angle = 0.0523599
ob_auto_sun = bpy.data.objects.new('AutoSun', light_auto_sun)
scene.collection.objects.link(ob_auto_sun)
ob_auto_sun.rotation_euler = (0.872665, 0.174533, 0.523599)
bpy.context.view_layer.update()
